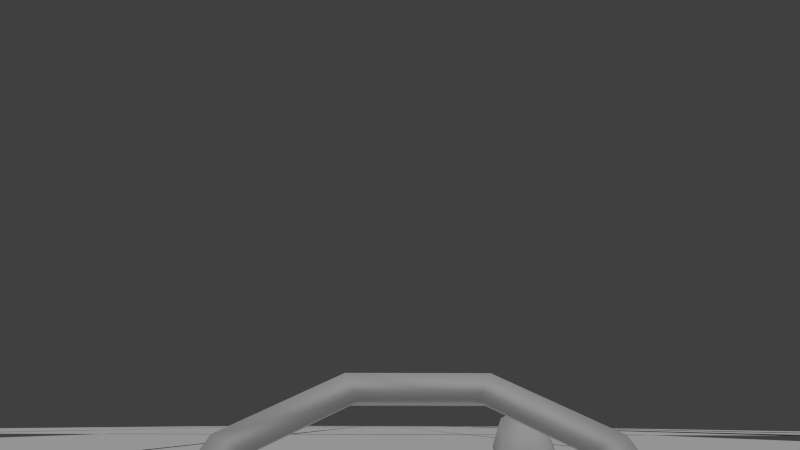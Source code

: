 # Source: sim.blend  (saved by Blender 2.63.0; exported with 4.5.12 LTS)
import bpy
from mathutils import Matrix  # noqa: F401  (used for matrix-valued properties, if any)

bpy.ops.wm.read_factory_settings(use_empty=True)
scene = bpy.context.scene
scene.name = 'Scene'

# ---- collections
col_collection_1 = bpy.data.collections.new('Collection 1'); scene.collection.children.link(col_collection_1)

# ---- materials (node trees are filled in below, after node groups)
mat_farm_tractor = bpy.data.materials.new('farm_tractor')
mat_farm_tractor.alpha_threshold = 0.0
mat_farm_tractor.use_transparent_shadow = False
mat_farm_tractor.preview_render_type = 'SHADERBALL'
mat_farm_tractor.roughness = 0.5
mat_farm_tractor.specular_intensity = 0.0
mat_farm_tractor.line_color = (0.0, 0.0, 0.0, 1.0)

# ---- material node trees

# ---- world
world_world = bpy.data.worlds.new('World'); scene.world = world_world
world_world.color = (0.05088, 0.05088, 0.05088)
world_world.use_sun_shadow = False
world_world.sun_shadow_jitter_overblur = 0.0
world_world.cycles.sampling_method = 'MANUAL'
world_world.cycles.sample_map_resolution = 256

# ---- cameras
cam_camera_001 = bpy.data.cameras.new('Camera.001')
cam_camera_001.clip_end = 500.0
cam_camera_001.lens = 35.0
cam_camera_001.sensor_width = 32.0
cam_camera_001.sensor_height = 18.0
cam_camera_001.dof.focus_distance = 0.0
cam_camera_001.dof.aperture_fstop = 128.0

# ---- lights
light_sun = bpy.data.lights.new('Sun', 'SUN')
light_sun.transmission_factor = 0.0
light_sun.angle = 1.571
light_sun.energy = 1.0
light_sun.shadow_buffer_clip_start = 0.5
light_sun.shadow_soft_size = 1.0
light_sun.shadow_cascade_max_distance = 1000.0
light_sun.cycles.use_multiple_importance_sampling = False

# ---- meshes
me_plane_038 = bpy.data.meshes.new('Plane.038')
me_plane_038.from_pydata([(1.0, -1.0, 0.0), (-1.0, -1.0, 0.0), (1.0, 1.0, 0.0), (-1.0, 1.0, 0.0)], [], [(2, 3, 1, 0)])
me_plane_038.use_remesh_preserve_volume = False
me_plane_038.use_remesh_preserve_attributes = False
me_plane_038.use_mirror_vertex_groups = False
me_plane_038.update()
me_plane_037 = bpy.data.meshes.new('Plane.037')
me_plane_037.from_pydata([(1.0, -1.0, 0.0), (-1.0, -1.0, 0.0), (1.0, 1.0, 0.0), (-1.0, 1.0, 0.0)], [], [(2, 3, 1, 0)])
me_plane_037.use_remesh_preserve_volume = False
me_plane_037.use_remesh_preserve_attributes = False
me_plane_037.use_mirror_vertex_groups = False
me_plane_037.update()
me_plane_036 = bpy.data.meshes.new('Plane.036')
me_plane_036.from_pydata([(1.0, -1.0, 0.0), (-1.0, -1.0, 0.0), (1.0, 1.0, 0.0), (-1.0, 1.0, 0.0)], [], [(2, 3, 1, 0)])
me_plane_036.use_remesh_preserve_volume = False
me_plane_036.use_remesh_preserve_attributes = False
me_plane_036.use_mirror_vertex_groups = False
me_plane_036.update()
me_plane_035 = bpy.data.meshes.new('Plane.035')
me_plane_035.from_pydata([(1.0, -1.0, 0.0), (-1.0, -1.0, 0.0), (1.0, 1.0, 0.0), (-1.0, 1.0, 0.0)], [], [(2, 3, 1, 0)])
me_plane_035.use_remesh_preserve_volume = False
me_plane_035.use_remesh_preserve_attributes = False
me_plane_035.use_mirror_vertex_groups = False
me_plane_035.update()
me_plane_034 = bpy.data.meshes.new('Plane.034')
me_plane_034.from_pydata([(1.0, -1.0, 0.0), (-1.0, -1.0, 0.0), (1.0, 1.0, 0.0), (-1.0, 1.0, 0.0)], [], [(2, 3, 1, 0)])
me_plane_034.use_remesh_preserve_volume = False
me_plane_034.use_remesh_preserve_attributes = False
me_plane_034.use_mirror_vertex_groups = False
me_plane_034.update()
me_plane_033 = bpy.data.meshes.new('Plane.033')
me_plane_033.from_pydata([(1.0, -1.0, 0.0), (-1.0, -1.0, 0.0), (1.0, 1.0, 0.0), (-1.0, 1.0, 0.0)], [], [(2, 3, 1, 0)])
me_plane_033.use_remesh_preserve_volume = False
me_plane_033.use_remesh_preserve_attributes = False
me_plane_033.use_mirror_vertex_groups = False
me_plane_033.update()
me_plane_032 = bpy.data.meshes.new('Plane.032')
me_plane_032.from_pydata([(1.0, -1.0, 0.0), (-1.0, -1.0, 0.0), (1.0, 1.0, 0.0), (-1.0, 1.0, 0.0)], [], [(2, 3, 1, 0)])
me_plane_032.use_remesh_preserve_volume = False
me_plane_032.use_remesh_preserve_attributes = False
me_plane_032.use_mirror_vertex_groups = False
me_plane_032.update()
me_plane_031 = bpy.data.meshes.new('Plane.031')
me_plane_031.from_pydata([(1.0, -1.0, 0.0), (-1.0, -1.0, 0.0), (1.0, 1.0, 0.0), (-1.0, 1.0, 0.0)], [], [(2, 3, 1, 0)])
me_plane_031.use_remesh_preserve_volume = False
me_plane_031.use_remesh_preserve_attributes = False
me_plane_031.use_mirror_vertex_groups = False
me_plane_031.update()
me_plane_030 = bpy.data.meshes.new('Plane.030')
me_plane_030.from_pydata([(1.0, -1.0, 0.0), (-1.0, -1.0, 0.0), (1.0, 1.0, 0.0), (-1.0, 1.0, 0.0)], [], [(2, 3, 1, 0)])
me_plane_030.use_remesh_preserve_volume = False
me_plane_030.use_remesh_preserve_attributes = False
me_plane_030.use_mirror_vertex_groups = False
me_plane_030.update()
me_plane_029 = bpy.data.meshes.new('Plane.029')
me_plane_029.from_pydata([(1.0, -1.0, 0.0), (-1.0, -1.0, 0.0), (1.0, 1.0, 0.0), (-1.0, 1.0, 0.0)], [], [(2, 3, 1, 0)])
me_plane_029.use_remesh_preserve_volume = False
me_plane_029.use_remesh_preserve_attributes = False
me_plane_029.use_mirror_vertex_groups = False
me_plane_029.update()
me_plane_028 = bpy.data.meshes.new('Plane.028')
me_plane_028.from_pydata([(1.0, -1.0, 0.0), (-1.0, -1.0, 0.0), (1.0, 1.0, 0.0), (-1.0, 1.0, 0.0)], [], [(2, 3, 1, 0)])
me_plane_028.use_remesh_preserve_volume = False
me_plane_028.use_remesh_preserve_attributes = False
me_plane_028.use_mirror_vertex_groups = False
me_plane_028.update()
me_plane_027 = bpy.data.meshes.new('Plane.027')
me_plane_027.from_pydata([(1.0, -1.0, 0.0), (-1.0, -1.0, 0.0), (1.0, 1.0, 0.0), (-1.0, 1.0, 0.0)], [], [(2, 3, 1, 0)])
me_plane_027.use_remesh_preserve_volume = False
me_plane_027.use_remesh_preserve_attributes = False
me_plane_027.use_mirror_vertex_groups = False
me_plane_027.update()
me_plane_026 = bpy.data.meshes.new('Plane.026')
me_plane_026.from_pydata([(1.0, -1.0, 0.0), (-1.0, -1.0, 0.0), (1.0, 1.0, 0.0), (-1.0, 1.0, 0.0)], [], [(2, 3, 1, 0)])
me_plane_026.use_remesh_preserve_volume = False
me_plane_026.use_remesh_preserve_attributes = False
me_plane_026.use_mirror_vertex_groups = False
me_plane_026.update()
me_plane_025 = bpy.data.meshes.new('Plane.025')
me_plane_025.from_pydata([(1.0, -1.0, 0.0), (-1.0, -1.0, 0.0), (1.0, 1.0, 0.0), (-1.0, 1.0, 0.0)], [], [(2, 3, 1, 0)])
me_plane_025.use_remesh_preserve_volume = False
me_plane_025.use_remesh_preserve_attributes = False
me_plane_025.use_mirror_vertex_groups = False
me_plane_025.update()
me_plane_024 = bpy.data.meshes.new('Plane.024')
me_plane_024.from_pydata([(1.0, -1.0, 0.0), (-1.0, -1.0, 0.0), (1.0, 1.0, 0.0), (-1.0, 1.0, 0.0)], [], [(2, 3, 1, 0)])
me_plane_024.use_remesh_preserve_volume = False
me_plane_024.use_remesh_preserve_attributes = False
me_plane_024.use_mirror_vertex_groups = False
me_plane_024.update()
me_plane_023 = bpy.data.meshes.new('Plane.023')
me_plane_023.from_pydata([(1.0, -1.0, 0.0), (-1.0, -1.0, 0.0), (1.0, 1.0, 0.0), (-1.0, 1.0, 0.0)], [], [(2, 3, 1, 0)])
me_plane_023.use_remesh_preserve_volume = False
me_plane_023.use_remesh_preserve_attributes = False
me_plane_023.use_mirror_vertex_groups = False
me_plane_023.update()
me_plane_022 = bpy.data.meshes.new('Plane.022')
me_plane_022.from_pydata([(1.0, -1.0, 0.0), (-1.0, -1.0, 0.0), (1.0, 1.0, 0.0), (-1.0, 1.0, 0.0)], [], [(2, 3, 1, 0)])
me_plane_022.use_remesh_preserve_volume = False
me_plane_022.use_remesh_preserve_attributes = False
me_plane_022.use_mirror_vertex_groups = False
me_plane_022.update()
me_plane_021 = bpy.data.meshes.new('Plane.021')
me_plane_021.from_pydata([(1.0, -1.0, 0.0), (-1.0, -1.0, 0.0), (1.0, 1.0, 0.0), (-1.0, 1.0, 0.0)], [], [(2, 3, 1, 0)])
me_plane_021.use_remesh_preserve_volume = False
me_plane_021.use_remesh_preserve_attributes = False
me_plane_021.use_mirror_vertex_groups = False
me_plane_021.update()
me_plane_020 = bpy.data.meshes.new('Plane.020')
me_plane_020.from_pydata([(1.0, -1.0, 0.0), (-1.0, -1.0, 0.0), (1.0, 1.0, 0.0), (-1.0, 1.0, 0.0)], [], [(2, 3, 1, 0)])
me_plane_020.use_remesh_preserve_volume = False
me_plane_020.use_remesh_preserve_attributes = False
me_plane_020.use_mirror_vertex_groups = False
me_plane_020.update()
me_plane_019 = bpy.data.meshes.new('Plane.019')
me_plane_019.from_pydata([(1.0, -1.0, 0.0), (-1.0, -1.0, 0.0), (1.0, 1.0, 0.0), (-1.0, 1.0, 0.0)], [], [(2, 3, 1, 0)])
me_plane_019.use_remesh_preserve_volume = False
me_plane_019.use_remesh_preserve_attributes = False
me_plane_019.use_mirror_vertex_groups = False
me_plane_019.update()
me_plane_018 = bpy.data.meshes.new('Plane.018')
me_plane_018.from_pydata([(1.0, -1.0, 0.0), (-1.0, -1.0, 0.0), (1.0, 1.0, 0.0), (-1.0, 1.0, 0.0)], [], [(2, 3, 1, 0)])
me_plane_018.use_remesh_preserve_volume = False
me_plane_018.use_remesh_preserve_attributes = False
me_plane_018.use_mirror_vertex_groups = False
me_plane_018.update()
me_plane_017 = bpy.data.meshes.new('Plane.017')
me_plane_017.from_pydata([(1.0, -1.0, 0.0), (-1.0, -1.0, 0.0), (1.0, 1.0, 0.0), (-1.0, 1.0, 0.0)], [], [(2, 3, 1, 0)])
me_plane_017.use_remesh_preserve_volume = False
me_plane_017.use_remesh_preserve_attributes = False
me_plane_017.use_mirror_vertex_groups = False
me_plane_017.update()
me_plane_016 = bpy.data.meshes.new('Plane.016')
me_plane_016.from_pydata([(1.0, -1.0, 0.0), (-1.0, -1.0, 0.0), (1.0, 1.0, 0.0), (-1.0, 1.0, 0.0)], [], [(2, 3, 1, 0)])
me_plane_016.use_remesh_preserve_volume = False
me_plane_016.use_remesh_preserve_attributes = False
me_plane_016.use_mirror_vertex_groups = False
me_plane_016.update()
me_plane_015 = bpy.data.meshes.new('Plane.015')
me_plane_015.from_pydata([(1.0, -1.0, 0.0), (-1.0, -1.0, 0.0), (1.0, 1.0, 0.0), (-1.0, 1.0, 0.0)], [], [(2, 3, 1, 0)])
me_plane_015.use_remesh_preserve_volume = False
me_plane_015.use_remesh_preserve_attributes = False
me_plane_015.use_mirror_vertex_groups = False
me_plane_015.update()
me_plane_014 = bpy.data.meshes.new('Plane.014')
me_plane_014.from_pydata([(1.0, -1.0, 0.0), (-1.0, -1.0, 0.0), (1.0, 1.0, 0.0), (-1.0, 1.0, 0.0)], [], [(2, 3, 1, 0)])
me_plane_014.use_remesh_preserve_volume = False
me_plane_014.use_remesh_preserve_attributes = False
me_plane_014.use_mirror_vertex_groups = False
me_plane_014.update()
me_plane_013 = bpy.data.meshes.new('Plane.013')
me_plane_013.from_pydata([(1.0, -1.0, 0.0), (-1.0, -1.0, 0.0), (1.0, 1.0, 0.0), (-1.0, 1.0, 0.0)], [], [(2, 3, 1, 0)])
me_plane_013.use_remesh_preserve_volume = False
me_plane_013.use_remesh_preserve_attributes = False
me_plane_013.use_mirror_vertex_groups = False
me_plane_013.update()
me_plane_012 = bpy.data.meshes.new('Plane.012')
me_plane_012.from_pydata([(1.0, -1.0, 0.0), (-1.0, -1.0, 0.0), (1.0, 1.0, 0.0), (-1.0, 1.0, 0.0)], [], [(2, 3, 1, 0)])
me_plane_012.use_remesh_preserve_volume = False
me_plane_012.use_remesh_preserve_attributes = False
me_plane_012.use_mirror_vertex_groups = False
me_plane_012.update()
me_plane_011 = bpy.data.meshes.new('Plane.011')
me_plane_011.from_pydata([(1.0, -1.0, 0.0), (-1.0, -1.0, 0.0), (1.0, 1.0, 0.0), (-1.0, 1.0, 0.0)], [], [(2, 3, 1, 0)])
me_plane_011.use_remesh_preserve_volume = False
me_plane_011.use_remesh_preserve_attributes = False
me_plane_011.use_mirror_vertex_groups = False
me_plane_011.update()
me_plane_010 = bpy.data.meshes.new('Plane.010')
me_plane_010.from_pydata([(1.0, -1.0, 0.0), (-1.0, -1.0, 0.0), (1.0, 1.0, 0.0), (-1.0, 1.0, 0.0)], [], [(2, 3, 1, 0)])
me_plane_010.use_remesh_preserve_volume = False
me_plane_010.use_remesh_preserve_attributes = False
me_plane_010.use_mirror_vertex_groups = False
me_plane_010.update()
me_plane_009 = bpy.data.meshes.new('Plane.009')
me_plane_009.from_pydata([(1.0, -1.0, 0.0), (-1.0, -1.0, 0.0), (1.0, 1.0, 0.0), (-1.0, 1.0, 0.0)], [], [(2, 3, 1, 0)])
me_plane_009.use_remesh_preserve_volume = False
me_plane_009.use_remesh_preserve_attributes = False
me_plane_009.use_mirror_vertex_groups = False
me_plane_009.update()
me_plane_008 = bpy.data.meshes.new('Plane.008')
me_plane_008.from_pydata([(1.0, -1.0, 0.0), (-1.0, -1.0, 0.0), (1.0, 1.0, 0.0), (-1.0, 1.0, 0.0)], [], [(2, 3, 1, 0)])
me_plane_008.use_remesh_preserve_volume = False
me_plane_008.use_remesh_preserve_attributes = False
me_plane_008.use_mirror_vertex_groups = False
me_plane_008.update()
me_plane_007 = bpy.data.meshes.new('Plane.007')
me_plane_007.from_pydata([(1.0, -1.0, 0.0), (-1.0, -1.0, 0.0), (1.0, 1.0, 0.0), (-1.0, 1.0, 0.0)], [], [(2, 3, 1, 0)])
me_plane_007.use_remesh_preserve_volume = False
me_plane_007.use_remesh_preserve_attributes = False
me_plane_007.use_mirror_vertex_groups = False
me_plane_007.update()
me_plane_006 = bpy.data.meshes.new('Plane.006')
me_plane_006.from_pydata([(1.0, -1.0, 0.0), (-1.0, -1.0, 0.0), (1.0, 1.0, 0.0), (-1.0, 1.0, 0.0)], [], [(2, 3, 1, 0)])
me_plane_006.use_remesh_preserve_volume = False
me_plane_006.use_remesh_preserve_attributes = False
me_plane_006.use_mirror_vertex_groups = False
me_plane_006.update()
me_plane_005 = bpy.data.meshes.new('Plane.005')
me_plane_005.from_pydata([(1.0, -1.0, 0.0), (-1.0, -1.0, 0.0), (1.0, 1.0, 0.0), (-1.0, 1.0, 0.0)], [], [(2, 3, 1, 0)])
me_plane_005.use_remesh_preserve_volume = False
me_plane_005.use_remesh_preserve_attributes = False
me_plane_005.use_mirror_vertex_groups = False
me_plane_005.update()
me_plane_004 = bpy.data.meshes.new('Plane.004')
me_plane_004.from_pydata([(1.0, -1.0, 0.0), (-1.0, -1.0, 0.0), (1.0, 1.0, 0.0), (-1.0, 1.0, 0.0)], [], [(2, 3, 1, 0)])
me_plane_004.use_remesh_preserve_volume = False
me_plane_004.use_remesh_preserve_attributes = False
me_plane_004.use_mirror_vertex_groups = False
me_plane_004.update()
me_plane_003 = bpy.data.meshes.new('Plane.003')
me_plane_003.from_pydata([(1.0, -1.0, 0.0), (-1.0, -1.0, 0.0), (1.0, 1.0, 0.0), (-1.0, 1.0, 0.0)], [], [(2, 3, 1, 0)])
me_plane_003.use_remesh_preserve_volume = False
me_plane_003.use_remesh_preserve_attributes = False
me_plane_003.use_mirror_vertex_groups = False
me_plane_003.update()
me_plane_000 = bpy.data.meshes.new('Plane.000')
me_plane_000.from_pydata([(1.0, -1.0, 0.0), (-1.0, -1.0, 0.0), (1.0, 1.0, 0.0), (-1.0, 1.0, 0.0)], [], [(2, 3, 1, 0)])
me_plane_000.use_remesh_preserve_volume = False
me_plane_000.use_remesh_preserve_attributes = False
me_plane_000.use_mirror_vertex_groups = False
me_plane_000.update()
me_plane_002 = bpy.data.meshes.new('Plane.002')
me_plane_002.from_pydata([(1.0, -1.0, 0.0), (-1.0, -1.0, 0.0), (1.0, 1.0, 0.0), (-1.0, 1.0, 0.0)], [], [(2, 3, 1, 0)])
me_plane_002.use_remesh_preserve_volume = False
me_plane_002.use_remesh_preserve_attributes = False
me_plane_002.use_mirror_vertex_groups = False
me_plane_002.update()
me_plane_001 = bpy.data.meshes.new('Plane.001')
me_plane_001.from_pydata([(1.0, -1.0, 0.0), (-1.0, -1.0, 0.0), (1.0, 1.0, 0.0), (-1.0, 1.0, 0.0)], [], [(2, 3, 1, 0)])
me_plane_001.use_remesh_preserve_volume = False
me_plane_001.use_remesh_preserve_attributes = False
me_plane_001.use_mirror_vertex_groups = False
me_plane_001.update()
me_farm_tractor_mesh_005 = bpy.data.meshes.new('farm_tractor_mesh.005')
me_farm_tractor_mesh_005.from_pydata([(-0.08475, -0.2564, 0.1236), (-0.08743, -0.1774, 0.2212), (-0.0915, -0.0639, 0.2749), (-0.09621, 0.06161, 0.2739), (-0.1006, 0.1742, 0.2185), (-0.1038, 0.2518, 0.1198), (-0.1051, 0.2788, -0.00286), (-0.1044, 0.2499, -0.1251), (-0.1016, 0.1709, -0.2227), (-0.09753, 0.0574, -0.2763), (-0.09282, -0.06812, -0.2754), (-0.08842, -0.1807, -0.2201), (-0.08526, -0.2583, -0.1213), (-0.08396, -0.2853, 0.001388), (0.06983, -0.2534, -0.1237), (0.06666, -0.1758, -0.2224), (0.06236, -0.06321, -0.2777), (0.05765, 0.0623, -0.2787), (0.05348, 0.1758, -0.225), (0.0508, 0.2548, -0.1275), (0.05002, 0.2837, -0.005228), (0.05141, 0.2567, 0.1175), (0.05459, 0.1791, 0.2162), (0.05898, 0.06652, 0.2716), (0.06369, -0.05899, 0.2725), (0.06776, -0.1725, 0.2188), (0.07044, -0.2515, 0.1213), (0.07122, -0.2804, -0.0009689), (0.1104, -0.1876, 0.09041), (0.1083, -0.128, 0.164), (0.1053, -0.0425, 0.2045), (0.1017, 0.05213, 0.2037), (0.09837, 0.137, 0.162), (0.09597, 0.1955, 0.08753), (0.095, 0.2159, -0.00498), (0.09557, 0.1941, -0.09708), (0.09764, 0.1345, -0.1707), (0.1007, 0.049, -0.2111), (0.1042, -0.04564, -0.2104), (0.1075, -0.1305, -0.1687), (0.111, -0.2094, -0.00169), (0.1099, -0.189, -0.09422), (0.07437, -0.1243, -0.06358), (0.07266, -0.08598, -0.1126), (0.0704, -0.03011, -0.1399), (0.06803, 0.03204, -0.1405), (0.0661, 0.0883, -0.1139), (0.06492, 0.1274, -0.06556), (0.06465, 0.1417, -0.004987), (0.06546, 0.1284, 0.05577), (0.06718, 0.08992, 0.1047), (0.06943, 0.03416, 0.1321), (0.0718, -0.028, 0.1326), (0.07374, -0.08426, 0.106), (0.07518, -0.1377, -0.00283), (0.07491, -0.1234, 0.05765), (0.02313, -0.1014, -0.0504), (0.02179, -0.07055, -0.08967), (0.01995, -0.02582, -0.1117), (0.01804, 0.02414, -0.1121), (0.01651, 0.06935, -0.09076), (0.01557, 0.1008, -0.05189), (0.01537, 0.1122, -0.003264), (0.01599, 0.1015, 0.04558), (0.01734, 0.07069, 0.08485), (0.01918, 0.02586, 0.1068), (0.02109, -0.0241, 0.1072), (0.02261, -0.06921, 0.08593), (0.02376, -0.1122, -0.001558), (0.02356, -0.1007, 0.04707), (0.04188, 0.0008993, -0.002351)], [], [(22, 21, 5, 4), (13, 0, 2), (2, 0, 1), (2, 3, 4), (2, 4, 5), (2, 5, 6), (2, 6, 7), (2, 7, 8), (2, 8, 9), (2, 9, 10), (2, 10, 11), (2, 11, 12), (12, 13, 2), (26, 0, 13, 27), (0, 26, 25, 1), (1, 25, 24, 2), (2, 24, 23, 3), (23, 22, 4, 3), (21, 20, 6, 5), (20, 19, 7, 6), (19, 18, 8, 7), (18, 17, 9, 8), (17, 16, 10, 9), (16, 15, 11, 10), (11, 15, 14, 12), (27, 13, 12, 14), (14, 41, 40, 27), (15, 39, 41, 14), (16, 38, 39, 15), (17, 37, 38, 16), (18, 36, 37, 17), (19, 35, 36, 18), (20, 34, 35, 19), (21, 33, 34, 20), (22, 32, 33, 21), (23, 31, 32, 22), (24, 30, 31, 23), (25, 29, 30, 24), (26, 28, 29, 25), (27, 40, 28, 26), (40, 54, 55, 28), (28, 55, 53, 29), (29, 53, 52, 30), (30, 52, 51, 31), (31, 51, 50, 32), (33, 32, 50, 49), (34, 33, 49, 48), (35, 34, 48, 47), (36, 35, 47, 46), (36, 46, 45, 37), (37, 45, 44, 38), (38, 44, 43, 39), (39, 43, 42, 41), (41, 42, 54, 40), (54, 42, 56, 68), (42, 43, 57, 56), (43, 44, 58, 57), (45, 59, 58, 44), (46, 60, 59, 45), (47, 61, 60, 46), (48, 62, 61, 47), (49, 63, 62, 48), (50, 64, 63, 49), (51, 65, 64, 50), (52, 66, 65, 51), (52, 53, 67, 66), (53, 55, 69, 67), (55, 54, 68, 69), (70, 68, 56), (70, 56, 57), (70, 57, 58), (70, 58, 59), (70, 59, 60), (70, 60, 61), (70, 61, 62), (70, 62, 63), (70, 63, 64), (70, 64, 65), (70, 65, 66), (70, 66, 67), (70, 67, 69), (70, 69, 68)])
me_farm_tractor_mesh_005.polygons.foreach_set('use_smooth', [True] * 82)
_uv = me_farm_tractor_mesh_005.uv_layers.new(name='UVMap')
_uv.uv.foreach_set('vector', [0.4327, 0.1084, 0.3626, 0.1085, 0.3626, 0.0143, 0.4327, 0.0142, 0.7401, 0.2318, 0.7294, 0.2782, 0.6576, 0.3357, 0.6576, 0.3357, 0.7294, 0.2782, 0.6999, 0.3153, 0.6576, 0.3357, 0.6107, 0.3355, 0.5686, 0.3146, 0.6576, 0.3357, 0.5686, 0.3146, 0.5395, 0.2771, 0.6576, 0.3357, 0.5395, 0.2771, 0.5293, 0.2306, 0.6576, 0.3357, 0.5293, 0.2306, 0.54, 0.1842, 0.6576, 0.3357, 0.54, 0.1842, 0.5695, 0.1471, 0.6576, 0.3357, 0.5695, 0.1471, 0.6118, 0.1267, 0.6576, 0.3357, 0.6118, 0.1267, 0.6587, 0.1269, 0.6576, 0.3357, 0.6587, 0.1269, 0.7009, 0.1479, 0.6576, 0.3357, 0.7009, 0.1479, 0.7299, 0.1853, 0.7299, 0.1853, 0.7401, 0.2318, 0.6576, 0.3357, 0.7131, 0.1088, 0.7131, 0.0146, 0.7832, 0.015, 0.7832, 0.1091, 0.7131, 0.0146, 0.7131, 0.1088, 0.643, 0.1085, 0.643, 0.0144, 0.643, 0.0144, 0.643, 0.1085, 0.5729, 0.1083, 0.5729, 0.0142, 0.5729, 0.0142, 0.5729, 0.1083, 0.5028, 0.1083, 0.5028, 0.0141, 0.5028, 0.1083, 0.4327, 0.1084, 0.4327, 0.0142, 0.5028, 0.0141, 0.3626, 0.1085, 0.2925, 0.1087, 0.2925, 0.0146, 0.3626, 0.0143, 0.2925, 0.1087, 0.2224, 0.1089, 0.2225, 0.0148, 0.2925, 0.0146, 0.2224, 0.1089, 0.1523, 0.1091, 0.1524, 0.0149, 0.2225, 0.0148, 0.1523, 0.1091, 0.0822, 0.1092, 0.0823, 0.015, 0.1524, 0.0149, 0.0822, 0.1092, 0.0121, 0.1091, 0.0122, 0.0149, 0.0823, 0.015, 0.9935, 0.1099, 0.9234, 0.1097, 0.9234, 0.0156, 0.9935, 0.0157, 0.9234, 0.0156, 0.9234, 0.1097, 0.8533, 0.1095, 0.8533, 0.0153, 0.7832, 0.1091, 0.7832, 0.015, 0.8533, 0.0153, 0.8533, 0.1095, 0.9739, 0.2874, 0.9434, 0.2737, 0.951, 0.2365, 0.9839, 0.2353, 0.9418, 0.3305, 0.9202, 0.3041, 0.9434, 0.2737, 0.9739, 0.2874, 0.8934, 0.3548, 0.8859, 0.321, 0.9202, 0.3041, 0.9418, 0.3305, 0.8393, 0.3541, 0.8476, 0.3208, 0.8859, 0.321, 0.8934, 0.3548, 0.7919, 0.3291, 0.8138, 0.3033, 0.8476, 0.3208, 0.8393, 0.3541, 0.7607, 0.286, 0.7911, 0.2728, 0.8138, 0.3033, 0.7919, 0.3291, 0.7512, 0.2341, 0.7839, 0.2355, 0.7911, 0.2728, 0.7607, 0.286, 0.7646, 0.1837, 0.7932, 0.1992, 0.7839, 0.2355, 0.7512, 0.2341, 0.7976, 0.1445, 0.8168, 0.1706, 0.7932, 0.1992, 0.7646, 0.1837, 0.8432, 0.1236, 0.8498, 0.1551, 0.8168, 0.1706, 0.7976, 0.1445, 0.8929, 0.1238, 0.8861, 0.1554, 0.8498, 0.1551, 0.8432, 0.1236, 0.9383, 0.1453, 0.9188, 0.1712, 0.8861, 0.1554, 0.8929, 0.1238, 0.9709, 0.1847, 0.9421, 0.1999, 0.9188, 0.1712, 0.9383, 0.1453, 0.9839, 0.2353, 0.951, 0.2365, 0.9421, 0.1999, 0.9709, 0.1847, 0.951, 0.2365, 0.9203, 0.2371, 0.9148, 0.2139, 0.9421, 0.1999, 0.9421, 0.1999, 0.9148, 0.2139, 0.9001, 0.1956, 0.9188, 0.1712, 0.9188, 0.1712, 0.9001, 0.1956, 0.8793, 0.1857, 0.8861, 0.1554, 0.8861, 0.1554, 0.8793, 0.1857, 0.8563, 0.1853, 0.8498, 0.1551, 0.8498, 0.1551, 0.8563, 0.1853, 0.8352, 0.1952, 0.8168, 0.1706, 0.7932, 0.1992, 0.8168, 0.1706, 0.8352, 0.1952, 0.8203, 0.2134, 0.7839, 0.2355, 0.7932, 0.1992, 0.8203, 0.2134, 0.8145, 0.2365, 0.7911, 0.2728, 0.7839, 0.2355, 0.8145, 0.2365, 0.8193, 0.26, 0.8138, 0.3033, 0.7911, 0.2728, 0.8193, 0.26, 0.8336, 0.2792, 0.8138, 0.3033, 0.8336, 0.2792, 0.855, 0.2901, 0.8476, 0.3208, 0.8476, 0.3208, 0.855, 0.2901, 0.879, 0.2904, 0.8859, 0.321, 0.8859, 0.321, 0.879, 0.2904, 0.9007, 0.2796, 0.9202, 0.3041, 0.9202, 0.3041, 0.9007, 0.2796, 0.9153, 0.2606, 0.9434, 0.2737, 0.9434, 0.2737, 0.9153, 0.2606, 0.9203, 0.2371, 0.951, 0.2365, 0.9203, 0.2371, 0.9153, 0.2606, 0.8968, 0.2522, 0.9001, 0.2378, 0.9153, 0.2606, 0.9007, 0.2796, 0.8876, 0.2636, 0.8968, 0.2522, 0.9007, 0.2796, 0.879, 0.2904, 0.8744, 0.2695, 0.8876, 0.2636, 0.855, 0.2901, 0.86, 0.2698, 0.8744, 0.2695, 0.879, 0.2904, 0.8336, 0.2792, 0.8469, 0.2635, 0.86, 0.2698, 0.855, 0.2901, 0.8193, 0.26, 0.8379, 0.2519, 0.8469, 0.2635, 0.8336, 0.2792, 0.8145, 0.2365, 0.8347, 0.2375, 0.8379, 0.2519, 0.8193, 0.26, 0.8203, 0.2134, 0.838, 0.2231, 0.8347, 0.2375, 0.8145, 0.2365, 0.8352, 0.1952, 0.8471, 0.2115, 0.838, 0.2231, 0.8203, 0.2134, 0.8563, 0.1853, 0.8603, 0.2051, 0.8471, 0.2115, 0.8352, 0.1952, 0.8793, 0.1857, 0.8749, 0.2048, 0.8603, 0.2051, 0.8563, 0.1853, 0.8793, 0.1857, 0.9001, 0.1956, 0.888, 0.2116, 0.8749, 0.2048, 0.9001, 0.1956, 0.9148, 0.2139, 0.897, 0.2233, 0.888, 0.2116, 0.9148, 0.2139, 0.9203, 0.2371, 0.9001, 0.2378, 0.897, 0.2233, 0.8674, 0.2374, 0.9001, 0.2378, 0.8968, 0.2522, 0.8674, 0.2374, 0.8968, 0.2522, 0.8876, 0.2636, 0.8674, 0.2374, 0.8876, 0.2636, 0.8744, 0.2695, 0.8674, 0.2374, 0.8744, 0.2695, 0.86, 0.2698, 0.8674, 0.2374, 0.86, 0.2698, 0.8469, 0.2635, 0.8674, 0.2374, 0.8469, 0.2635, 0.8379, 0.2519, 0.8674, 0.2374, 0.8379, 0.2519, 0.8347, 0.2375, 0.8674, 0.2374, 0.8347, 0.2375, 0.838, 0.2231, 0.8674, 0.2374, 0.838, 0.2231, 0.8471, 0.2115, 0.8674, 0.2374, 0.8471, 0.2115, 0.8603, 0.2051, 0.8674, 0.2374, 0.8603, 0.2051, 0.8749, 0.2048, 0.8674, 0.2374, 0.8749, 0.2048, 0.888, 0.2116, 0.8674, 0.2374, 0.888, 0.2116, 0.897, 0.2233, 0.8674, 0.2374, 0.897, 0.2233, 0.9001, 0.2378])
me_farm_tractor_mesh_005.materials.append(mat_farm_tractor)
me_farm_tractor_mesh_005.use_remesh_preserve_volume = False
me_farm_tractor_mesh_005.use_remesh_preserve_attributes = False
me_farm_tractor_mesh_005.use_mirror_vertex_groups = False
me_farm_tractor_mesh_005.update()
me_farm_tractor_mesh_004 = bpy.data.meshes.new('farm_tractor_mesh.004')
me_farm_tractor_mesh_004.from_pydata([(0.08118, 0.2564, 0.126), (0.08107, 0.1774, 0.2236), (0.08362, 0.0639, 0.2774), (0.08835, -0.06161, 0.2765), (0.09432, -0.1742, 0.2213), (0.1003, -0.2518, 0.1227), (0.1051, -0.2788, 0.0001406), (0.1079, -0.2499, -0.1221), (0.1079, -0.1709, -0.2197), (0.1054, -0.0574, -0.2734), (0.1006, 0.06812, -0.2726), (0.09467, 0.1807, -0.2175), (0.08869, 0.2583, -0.1188), (0.08389, 0.2853, 0.003784), (-0.06627, 0.2534, -0.1256), (-0.06028, 0.1758, -0.2242), (-0.05441, 0.06321, -0.2794), (-0.04967, -0.0623, -0.2802), (-0.04703, -0.1758, -0.2265), (-0.04714, -0.2548, -0.1289), (-0.04985, -0.2837, -0.006654), (-0.05475, -0.2567, 0.1159), (-0.06074, -0.1791, 0.2145), (-0.06671, -0.06652, 0.2698), (-0.07144, 0.05899, 0.2706), (-0.07398, 0.1725, 0.2168), (-0.07388, 0.2515, 0.1192), (-0.07117, 0.2804, -0.003002), (-0.1129, 0.1876, 0.08722), (-0.113, 0.128, 0.1609), (-0.1111, 0.0425, 0.2014), (-0.1075, -0.05213, 0.2007), (-0.103, -0.137, 0.1591), (-0.09843, -0.1955, 0.08476), (-0.09482, -0.2158, -0.00769), (-0.09276, -0.1941, -0.09977), (-0.09273, -0.1345, -0.1734), (-0.09464, -0.049, -0.2139), (-0.09814, 0.04564, -0.2133), (-0.1026, 0.1305, -0.1717), (-0.1109, 0.2094, -0.004858), (-0.1072, 0.189, -0.09731), (-0.07252, 0.1243, -0.06568), (-0.06942, 0.08598, -0.1146), (-0.06637, 0.03011, -0.1419), (-0.06399, -0.03204, -0.1423), (-0.06282, -0.0883, -0.1158), (-0.06303, -0.1274, -0.06739), (-0.06448, -0.1417, -0.00683), (-0.06703, -0.1284, 0.05387), (-0.07014, -0.08992, 0.1027), (-0.07317, -0.03416, 0.1301), (-0.07556, 0.028, 0.1305), (-0.07674, 0.08426, 0.1039), (-0.07507, 0.1377, -0.004975), (-0.07653, 0.1234, 0.05548), (-0.02168, 0.1014, -0.05104), (-0.01922, 0.07055, -0.09026), (-0.01675, 0.02582, -0.1122), (-0.01483, -0.02414, -0.1125), (-0.01392, -0.06935, -0.09119), (-0.01408, -0.1008, -0.05231), (-0.01527, -0.1122, -0.003701), (-0.01729, -0.1015, 0.0451), (-0.01975, -0.07069, 0.08432), (-0.02222, -0.02586, 0.1063), (-0.02415, 0.0241, 0.1066), (-0.02506, 0.06921, 0.08525), (-0.0237, 0.1122, -0.002236), (-0.02489, 0.1007, 0.04637), (-0.0418, -0.0008992, -0.003546)], [], [(22, 21, 5, 4), (13, 0, 2), (2, 0, 1), (2, 3, 4), (2, 4, 5), (2, 5, 6), (2, 6, 7), (2, 7, 8), (2, 8, 9), (2, 9, 10), (2, 10, 11), (2, 11, 12), (12, 13, 2), (26, 0, 13, 27), (0, 26, 25, 1), (1, 25, 24, 2), (2, 24, 23, 3), (23, 22, 4, 3), (21, 20, 6, 5), (20, 19, 7, 6), (19, 18, 8, 7), (18, 17, 9, 8), (17, 16, 10, 9), (16, 15, 11, 10), (11, 15, 14, 12), (27, 13, 12, 14), (14, 41, 40, 27), (15, 39, 41, 14), (16, 38, 39, 15), (17, 37, 38, 16), (18, 36, 37, 17), (19, 35, 36, 18), (20, 34, 35, 19), (21, 33, 34, 20), (22, 32, 33, 21), (23, 31, 32, 22), (24, 30, 31, 23), (25, 29, 30, 24), (26, 28, 29, 25), (27, 40, 28, 26), (40, 54, 55, 28), (28, 55, 53, 29), (29, 53, 52, 30), (30, 52, 51, 31), (31, 51, 50, 32), (33, 32, 50, 49), (34, 33, 49, 48), (35, 34, 48, 47), (36, 35, 47, 46), (36, 46, 45, 37), (37, 45, 44, 38), (38, 44, 43, 39), (39, 43, 42, 41), (41, 42, 54, 40), (54, 42, 56, 68), (42, 43, 57, 56), (43, 44, 58, 57), (45, 59, 58, 44), (46, 60, 59, 45), (47, 61, 60, 46), (48, 62, 61, 47), (49, 63, 62, 48), (50, 64, 63, 49), (51, 65, 64, 50), (52, 66, 65, 51), (52, 53, 67, 66), (53, 55, 69, 67), (55, 54, 68, 69), (70, 68, 56), (70, 56, 57), (70, 57, 58), (70, 58, 59), (70, 59, 60), (70, 60, 61), (70, 61, 62), (70, 62, 63), (70, 63, 64), (70, 64, 65), (70, 65, 66), (70, 66, 67), (70, 67, 69), (70, 69, 68)])
me_farm_tractor_mesh_004.polygons.foreach_set('use_smooth', [True] * 82)
_uv = me_farm_tractor_mesh_004.uv_layers.new(name='UVMap')
_uv.uv.foreach_set('vector', [0.4327, 0.1084, 0.3626, 0.1085, 0.3626, 0.0143, 0.4327, 0.0142, 0.7401, 0.2318, 0.7294, 0.2782, 0.6576, 0.3357, 0.6576, 0.3357, 0.7294, 0.2782, 0.6999, 0.3153, 0.6576, 0.3357, 0.6107, 0.3355, 0.5686, 0.3146, 0.6576, 0.3357, 0.5686, 0.3146, 0.5395, 0.2771, 0.6576, 0.3357, 0.5395, 0.2771, 0.5293, 0.2306, 0.6576, 0.3357, 0.5293, 0.2306, 0.54, 0.1842, 0.6576, 0.3357, 0.54, 0.1842, 0.5695, 0.1471, 0.6576, 0.3357, 0.5695, 0.1471, 0.6118, 0.1267, 0.6576, 0.3357, 0.6118, 0.1267, 0.6587, 0.1269, 0.6576, 0.3357, 0.6587, 0.1269, 0.7009, 0.1479, 0.6576, 0.3357, 0.7009, 0.1479, 0.7299, 0.1853, 0.7299, 0.1853, 0.7401, 0.2318, 0.6576, 0.3357, 0.7131, 0.1088, 0.7131, 0.0146, 0.7832, 0.015, 0.7832, 0.1091, 0.7131, 0.0146, 0.7131, 0.1088, 0.643, 0.1085, 0.643, 0.0144, 0.643, 0.0144, 0.643, 0.1085, 0.5729, 0.1083, 0.5729, 0.0142, 0.5729, 0.0142, 0.5729, 0.1083, 0.5028, 0.1083, 0.5028, 0.0141, 0.5028, 0.1083, 0.4327, 0.1084, 0.4327, 0.0142, 0.5028, 0.0141, 0.3626, 0.1085, 0.2925, 0.1087, 0.2925, 0.0146, 0.3626, 0.0143, 0.2925, 0.1087, 0.2224, 0.1089, 0.2225, 0.0148, 0.2925, 0.0146, 0.2224, 0.1089, 0.1523, 0.1091, 0.1524, 0.0149, 0.2225, 0.0148, 0.1523, 0.1091, 0.0822, 0.1092, 0.0823, 0.015, 0.1524, 0.0149, 0.0822, 0.1092, 0.0121, 0.1091, 0.0122, 0.0149, 0.0823, 0.015, 0.9935, 0.1099, 0.9234, 0.1097, 0.9234, 0.0156, 0.9935, 0.0157, 0.9234, 0.0156, 0.9234, 0.1097, 0.8533, 0.1095, 0.8533, 0.0153, 0.7832, 0.1091, 0.7832, 0.015, 0.8533, 0.0153, 0.8533, 0.1095, 0.9739, 0.2874, 0.9434, 0.2737, 0.951, 0.2365, 0.9839, 0.2353, 0.9418, 0.3305, 0.9202, 0.3041, 0.9434, 0.2737, 0.9739, 0.2874, 0.8934, 0.3548, 0.8859, 0.321, 0.9202, 0.3041, 0.9418, 0.3305, 0.8393, 0.3541, 0.8476, 0.3208, 0.8859, 0.321, 0.8934, 0.3548, 0.7919, 0.3291, 0.8138, 0.3033, 0.8476, 0.3208, 0.8393, 0.3541, 0.7607, 0.286, 0.7911, 0.2728, 0.8138, 0.3033, 0.7919, 0.3291, 0.7512, 0.2341, 0.7839, 0.2355, 0.7911, 0.2728, 0.7607, 0.286, 0.7646, 0.1837, 0.7932, 0.1992, 0.7839, 0.2355, 0.7512, 0.2341, 0.7976, 0.1445, 0.8168, 0.1706, 0.7932, 0.1992, 0.7646, 0.1837, 0.8432, 0.1236, 0.8498, 0.1551, 0.8168, 0.1706, 0.7976, 0.1445, 0.8929, 0.1238, 0.8861, 0.1554, 0.8498, 0.1551, 0.8432, 0.1236, 0.9383, 0.1453, 0.9188, 0.1712, 0.8861, 0.1554, 0.8929, 0.1238, 0.9709, 0.1847, 0.9421, 0.1999, 0.9188, 0.1712, 0.9383, 0.1453, 0.9839, 0.2353, 0.951, 0.2365, 0.9421, 0.1999, 0.9709, 0.1847, 0.951, 0.2365, 0.9203, 0.2371, 0.9148, 0.2139, 0.9421, 0.1999, 0.9421, 0.1999, 0.9148, 0.2139, 0.9001, 0.1956, 0.9188, 0.1712, 0.9188, 0.1712, 0.9001, 0.1956, 0.8793, 0.1857, 0.8861, 0.1554, 0.8861, 0.1554, 0.8793, 0.1857, 0.8563, 0.1853, 0.8498, 0.1551, 0.8498, 0.1551, 0.8563, 0.1853, 0.8352, 0.1952, 0.8168, 0.1706, 0.7932, 0.1992, 0.8168, 0.1706, 0.8352, 0.1952, 0.8203, 0.2134, 0.7839, 0.2355, 0.7932, 0.1992, 0.8203, 0.2134, 0.8145, 0.2365, 0.7911, 0.2728, 0.7839, 0.2355, 0.8145, 0.2365, 0.8193, 0.26, 0.8138, 0.3033, 0.7911, 0.2728, 0.8193, 0.26, 0.8336, 0.2792, 0.8138, 0.3033, 0.8336, 0.2792, 0.855, 0.2901, 0.8476, 0.3208, 0.8476, 0.3208, 0.855, 0.2901, 0.879, 0.2904, 0.8859, 0.321, 0.8859, 0.321, 0.879, 0.2904, 0.9007, 0.2796, 0.9202, 0.3041, 0.9202, 0.3041, 0.9007, 0.2796, 0.9153, 0.2606, 0.9434, 0.2737, 0.9434, 0.2737, 0.9153, 0.2606, 0.9203, 0.2371, 0.951, 0.2365, 0.9203, 0.2371, 0.9153, 0.2606, 0.8968, 0.2522, 0.9001, 0.2378, 0.9153, 0.2606, 0.9007, 0.2796, 0.8876, 0.2636, 0.8968, 0.2522, 0.9007, 0.2796, 0.879, 0.2904, 0.8744, 0.2695, 0.8876, 0.2636, 0.855, 0.2901, 0.86, 0.2698, 0.8744, 0.2695, 0.879, 0.2904, 0.8336, 0.2792, 0.8469, 0.2635, 0.86, 0.2698, 0.855, 0.2901, 0.8193, 0.26, 0.8379, 0.2519, 0.8469, 0.2635, 0.8336, 0.2792, 0.8145, 0.2365, 0.8347, 0.2375, 0.8379, 0.2519, 0.8193, 0.26, 0.8203, 0.2134, 0.838, 0.2231, 0.8347, 0.2375, 0.8145, 0.2365, 0.8352, 0.1952, 0.8471, 0.2115, 0.838, 0.2231, 0.8203, 0.2134, 0.8563, 0.1853, 0.8603, 0.2051, 0.8471, 0.2115, 0.8352, 0.1952, 0.8793, 0.1857, 0.8749, 0.2048, 0.8603, 0.2051, 0.8563, 0.1853, 0.8793, 0.1857, 0.9001, 0.1956, 0.888, 0.2116, 0.8749, 0.2048, 0.9001, 0.1956, 0.9148, 0.2139, 0.897, 0.2233, 0.888, 0.2116, 0.9148, 0.2139, 0.9203, 0.2371, 0.9001, 0.2378, 0.897, 0.2233, 0.8674, 0.2374, 0.9001, 0.2378, 0.8968, 0.2522, 0.8674, 0.2374, 0.8968, 0.2522, 0.8876, 0.2636, 0.8674, 0.2374, 0.8876, 0.2636, 0.8744, 0.2695, 0.8674, 0.2374, 0.8744, 0.2695, 0.86, 0.2698, 0.8674, 0.2374, 0.86, 0.2698, 0.8469, 0.2635, 0.8674, 0.2374, 0.8469, 0.2635, 0.8379, 0.2519, 0.8674, 0.2374, 0.8379, 0.2519, 0.8347, 0.2375, 0.8674, 0.2374, 0.8347, 0.2375, 0.838, 0.2231, 0.8674, 0.2374, 0.838, 0.2231, 0.8471, 0.2115, 0.8674, 0.2374, 0.8471, 0.2115, 0.8603, 0.2051, 0.8674, 0.2374, 0.8603, 0.2051, 0.8749, 0.2048, 0.8674, 0.2374, 0.8749, 0.2048, 0.888, 0.2116, 0.8674, 0.2374, 0.888, 0.2116, 0.897, 0.2233, 0.8674, 0.2374, 0.897, 0.2233, 0.9001, 0.2378])
me_farm_tractor_mesh_004.materials.append(mat_farm_tractor)
me_farm_tractor_mesh_004.use_remesh_preserve_volume = False
me_farm_tractor_mesh_004.use_remesh_preserve_attributes = False
me_farm_tractor_mesh_004.use_mirror_vertex_groups = False
me_farm_tractor_mesh_004.update()
me_farm_tractor_mesh_002 = bpy.data.meshes.new('farm_tractor_mesh.002')
me_farm_tractor_mesh_002.from_pydata([(-0.007729, -0.1069, -0.05241), (-0.006359, -0.07382, -0.09362), (-0.004544, -0.02601, -0.1165), (-0.002582, 0.02686, -0.1163), (-0.001035, 0.07438, -0.09306), (-6.941e-05, 0.1072, -0.05161), (0.000125, 0.1188, -3.459e-05), (-0.0006243, 0.1069, 0.05153), (-0.001994, 0.07372, 0.09275), (-0.003809, 0.02601, 0.1156), (-0.005677, -0.02686, 0.1154), (-0.007318, -0.07447, 0.09219), (-0.008283, -0.1072, 0.05074), (-0.008375, -0.1188, -0.0009207), (0.04939, -0.1092, -0.05332), (0.0591, -0.1, -0.04899), (0.05079, -0.076, -0.09469), (0.06031, -0.0698, -0.08666), (0.05267, -0.0282, -0.1175), (0.06198, -0.0262, -0.1075), (0.05456, 0.0248, -0.1173), (0.06377, 0.0221, -0.1073), (0.05616, 0.0725, -0.09413), (0.06518, 0.0656, -0.08616), (0.05705, 0.1054, -0.05252), (0.06606, 0.0956, -0.04826), (0.05729, 0.117, -0.000814), (0.06627, 0.1062, -0.001085), (0.05653, 0.105, 0.05089), (0.06568, 0.0952, 0.04601), (0.05514, 0.0718, 0.09216), (0.06437, 0.065, 0.08368), (0.05336, 0.024, 0.115), (0.0628, 0.0214, 0.1045), (0.05147, -0.029, 0.1148), (0.06101, -0.0269, 0.1043), (0.04987, -0.0766, 0.09161), (0.0596, -0.0704, 0.08318), (0.04887, -0.1095, 0.05009), (0.05862, -0.1004, 0.04527), (0.05851, -0.111, -0.001893), (0.04874, -0.1212, -0.001706), (0.04168, -0.0017, -0.001536), (0.01889, -0.0525, 0.02323), (0.05205, -0.0664, 0.0292), (0.01943, -0.0367, 0.0432), (0.05267, -0.0467, 0.0541), (0.02027, -0.0138, 0.05435), (0.05364, -0.0182, 0.06798), (0.02117, 0.0116, 0.05444), (0.05483, 0.0135, 0.0681), (0.02201, 0.0346, 0.04347), (0.05586, 0.0421, 0.05443), (0.02267, 0.0505, 0.02363), (0.05663, 0.0619, 0.02968), (0.02285, 0.0563, -0.001188), (0.05694, 0.0691, -0.001253), (0.02272, 0.0507, -0.02603), (0.05674, 0.0622, -0.03214), (0.02219, 0.0349, -0.046), (0.05612, 0.0425, -0.05704), (0.02144, 0.012, -0.05714), (0.05505, 0.014, -0.07092), (0.02044, -0.0134, -0.05724), (0.05396, -0.0177, -0.07104), (0.0196, -0.0364, -0.04627), (0.05293, -0.0463, -0.05737), (0.05186, -0.0733, -0.001782), (0.01877, -0.0581, -0.001613), (0.01904, -0.0524, -0.02642), (0.05216, -0.0662, -0.03262), (-0.06488, -0.1051, -0.05176), (-0.0635, -0.0719, -0.09303), (-0.06162, -0.0241, -0.1159), (-0.05973, 0.0289, -0.1157), (-0.05822, 0.0766, -0.09249), (-0.05722, 0.1095, -0.05096), (-0.05709, 0.1211, 0.0008348), (-0.05775, 0.1091, 0.05245), (-0.05915, 0.0759, 0.09382), (-0.06092, 0.0281, 0.1167), (-0.06442, -0.0726, 0.09327), (-0.0668, -0.1061, 0.0515), (-0.06694, -0.1177, -0.0001918), (-0.06281, -0.0249, 0.1165)], [], [(71, 0, 13, 83), (0, 14, 41, 13), (14, 0, 1, 16), (0, 71, 72, 1), (2, 18, 16, 1), (73, 2, 1, 72), (20, 18, 2, 3), (3, 2, 73, 74), (22, 20, 3, 4), (4, 3, 74, 75), (24, 22, 4, 5), (5, 4, 75, 76), (26, 24, 5, 6), (6, 5, 76, 77), (28, 26, 6, 7), (7, 6, 77, 78), (30, 28, 7, 8), (8, 7, 78, 79), (32, 30, 8, 9), (9, 8, 79, 80), (34, 32, 9, 10), (10, 9, 80, 84), (11, 36, 34, 10), (81, 11, 10, 84), (12, 38, 36, 11), (12, 11, 81, 82), (13, 41, 38, 12), (83, 13, 12, 82), (70, 67, 40, 15), (14, 15, 40, 41), (66, 70, 15, 17), (16, 17, 15, 14), (64, 66, 17, 19), (19, 17, 16, 18), (62, 64, 19, 21), (21, 19, 18, 20), (60, 62, 21, 23), (23, 21, 20, 22), (58, 60, 23, 25), (25, 23, 22, 24), (56, 58, 25, 27), (27, 25, 24, 26), (54, 56, 27, 29), (29, 27, 26, 28), (52, 54, 29, 31), (31, 29, 28, 30), (50, 52, 31, 33), (33, 31, 30, 32), (48, 50, 33, 35), (35, 33, 32, 34), (46, 48, 35, 37), (37, 35, 34, 36), (44, 46, 37, 39), (38, 39, 37, 36), (67, 44, 39, 40), (41, 40, 39, 38), (42, 43, 68), (42, 45, 43), (42, 47, 45), (42, 49, 47), (42, 51, 49), (42, 53, 51), (42, 55, 53), (42, 57, 55), (42, 59, 57), (42, 61, 59), (42, 63, 61), (42, 65, 63), (42, 69, 65), (42, 68, 69), (67, 68, 43, 44), (44, 43, 45, 46), (46, 45, 47, 48), (48, 47, 49, 50), (50, 49, 51, 52), (52, 51, 53, 54), (54, 53, 55, 56), (56, 55, 57, 58), (58, 57, 59, 60), (60, 59, 61, 62), (62, 61, 63, 64), (64, 63, 65, 66), (66, 65, 69, 70), (70, 69, 68, 67), (71, 83, 84), (84, 72, 71), (84, 73, 72), (84, 74, 73), (84, 75, 74), (84, 76, 75), (84, 77, 76), (84, 78, 77), (84, 79, 78), (84, 80, 79), (84, 82, 81), (84, 83, 82)])
me_farm_tractor_mesh_002.polygons.foreach_set('use_smooth', [True] * 96)
_uv = me_farm_tractor_mesh_002.uv_layers.new(name='UVMap')
_uv.uv.foreach_set('vector', [0.1149, 0.1281, 0.1147, 0.1632, 0.1469, 0.1634, 0.147, 0.1283, 0.1147, 0.1632, 0.1144, 0.1989, 0.1466, 0.1991, 0.1469, 0.1634, 0.1144, 0.1989, 0.1147, 0.1632, 0.0825, 0.1631, 0.0824, 0.1987, 0.1147, 0.1632, 0.1149, 0.1281, 0.0828, 0.1279, 0.0825, 0.1631, 0.05, 0.1629, 0.0504, 0.1986, 0.0824, 0.1987, 0.0825, 0.1631, 0.0505, 0.1278, 0.05, 0.1629, 0.0825, 0.1631, 0.0828, 0.1279, 0.0181, 0.1984, 0.0504, 0.1986, 0.05, 0.1629, 0.0167, 0.1627, 0.0167, 0.1627, 0.05, 0.1629, 0.0505, 0.1278, 0.0185, 0.1276, 0.443, 0.2006, 0.4759, 0.2008, 0.4781, 0.1651, 0.4436, 0.165, 0.4436, 0.165, 0.4781, 0.1651, 0.4769, 0.13, 0.4432, 0.1299, 0.41, 0.2005, 0.443, 0.2006, 0.4436, 0.165, 0.41, 0.1648, 0.41, 0.1648, 0.4436, 0.165, 0.4432, 0.1299, 0.4099, 0.1297, 0.3768, 0.2003, 0.41, 0.2005, 0.41, 0.1648, 0.3767, 0.1646, 0.3767, 0.1646, 0.41, 0.1648, 0.4099, 0.1297, 0.3766, 0.1295, 0.3436, 0.2001, 0.3768, 0.2003, 0.3767, 0.1646, 0.3435, 0.1644, 0.3435, 0.1644, 0.3767, 0.1646, 0.3766, 0.1295, 0.3434, 0.1293, 0.3104, 0.1999, 0.3436, 0.2001, 0.3435, 0.1644, 0.3104, 0.1643, 0.3104, 0.1643, 0.3435, 0.1644, 0.3434, 0.1293, 0.3103, 0.1292, 0.2771, 0.1998, 0.3104, 0.1999, 0.3104, 0.1643, 0.2773, 0.1641, 0.2773, 0.1641, 0.3104, 0.1643, 0.3103, 0.1292, 0.2772, 0.129, 0.2439, 0.1996, 0.2771, 0.1998, 0.2773, 0.1641, 0.2444, 0.1639, 0.2444, 0.1639, 0.2773, 0.1641, 0.2772, 0.129, 0.2444, 0.1288, 0.2117, 0.1637, 0.2112, 0.1994, 0.2439, 0.1996, 0.2444, 0.1639, 0.2118, 0.1286, 0.2117, 0.1637, 0.2444, 0.1639, 0.2444, 0.1288, 0.1792, 0.1636, 0.1788, 0.1992, 0.2112, 0.1994, 0.2117, 0.1637, 0.1792, 0.1636, 0.2117, 0.1637, 0.2118, 0.1286, 0.1791, 0.1285, 0.1469, 0.1634, 0.1466, 0.1991, 0.1788, 0.1992, 0.1792, 0.1636, 0.147, 0.1283, 0.1469, 0.1634, 0.1792, 0.1636, 0.1791, 0.1285, 0.8912, 0.4135, 0.8691, 0.424, 0.8511, 0.4012, 0.885, 0.3852, 0.8824, 0.3745, 0.885, 0.3852, 0.8511, 0.4012, 0.8439, 0.3926, 0.9153, 0.4136, 0.8912, 0.4135, 0.885, 0.3852, 0.922, 0.3852, 0.9244, 0.3745, 0.922, 0.3852, 0.885, 0.3852, 0.8824, 0.3745, 0.9366, 0.424, 0.9153, 0.4136, 0.922, 0.3852, 0.9551, 0.4009, 0.9551, 0.4009, 0.922, 0.3852, 0.9244, 0.3745, 0.962, 0.3922, 0.9518, 0.4421, 0.9366, 0.424, 0.9551, 0.4009, 0.978, 0.4291, 0.978, 0.4291, 0.9551, 0.4009, 0.962, 0.3922, 0.9879, 0.4243, 0.9574, 0.4653, 0.9518, 0.4421, 0.978, 0.4291, 0.9866, 0.4647, 0.9866, 0.4647, 0.978, 0.4291, 0.9879, 0.4243, 0.9975, 0.4646, 0.9524, 0.489, 0.9574, 0.4653, 0.9866, 0.4647, 0.9788, 0.5009, 0.9788, 0.5009, 0.9866, 0.4647, 0.9975, 0.4646, 0.9888, 0.5057, 0.9375, 0.5084, 0.9524, 0.489, 0.9788, 0.5009, 0.9561, 0.5308, 0.9561, 0.5308, 0.9788, 0.5009, 0.9888, 0.5057, 0.963, 0.5395, 0.9156, 0.5197, 0.9375, 0.5084, 0.9561, 0.5308, 0.9224, 0.5481, 0.9224, 0.5481, 0.9561, 0.5308, 0.963, 0.5395, 0.9249, 0.5593, 0.891, 0.5204, 0.9156, 0.5197, 0.9224, 0.5481, 0.8846, 0.5493, 0.8846, 0.5493, 0.9224, 0.5481, 0.9249, 0.5593, 0.8818, 0.5606, 0.8686, 0.5104, 0.891, 0.5204, 0.8846, 0.5493, 0.8501, 0.5336, 0.8501, 0.5336, 0.8846, 0.5493, 0.8818, 0.5606, 0.8427, 0.5428, 0.8526, 0.4913, 0.8686, 0.5104, 0.8501, 0.5336, 0.8262, 0.5043, 0.8262, 0.5043, 0.8501, 0.5336, 0.8427, 0.5428, 0.8157, 0.5095, 0.8476, 0.467, 0.8526, 0.4913, 0.8262, 0.5043, 0.818, 0.4673, 0.818, 0.4673, 0.8262, 0.5043, 0.8157, 0.5095, 0.8064, 0.4676, 0.8535, 0.443, 0.8476, 0.467, 0.818, 0.4673, 0.827, 0.4305, 0.8166, 0.4258, 0.827, 0.4305, 0.818, 0.4673, 0.8064, 0.4676, 0.8691, 0.424, 0.8535, 0.443, 0.827, 0.4305, 0.8511, 0.4012, 0.8439, 0.3926, 0.8511, 0.4012, 0.827, 0.4305, 0.8166, 0.4258, 0.9028, 0.4666, 0.8747, 0.4538, 0.8833, 0.4429, 0.9028, 0.4666, 0.8718, 0.4672, 0.8747, 0.4538, 0.9028, 0.4666, 0.8752, 0.4802, 0.8718, 0.4672, 0.9028, 0.4666, 0.8833, 0.4909, 0.8752, 0.4802, 0.9028, 0.4666, 0.8956, 0.4969, 0.8833, 0.4909, 0.9028, 0.4666, 0.9094, 0.4968, 0.8956, 0.4969, 0.9028, 0.4666, 0.9219, 0.4907, 0.9094, 0.4968, 0.9028, 0.4666, 0.9306, 0.4798, 0.9219, 0.4907, 0.9028, 0.4666, 0.9337, 0.4664, 0.9306, 0.4798, 0.9028, 0.4666, 0.9308, 0.4529, 0.9337, 0.4664, 0.9028, 0.4666, 0.9224, 0.4419, 0.9308, 0.4529, 0.9028, 0.4666, 0.9096, 0.4363, 0.9224, 0.4419, 0.9028, 0.4666, 0.8957, 0.4367, 0.9096, 0.4363, 0.9028, 0.4666, 0.8833, 0.4429, 0.8957, 0.4367, 0.8691, 0.424, 0.8833, 0.4429, 0.8747, 0.4538, 0.8535, 0.443, 0.8535, 0.443, 0.8747, 0.4538, 0.8718, 0.4672, 0.8476, 0.467, 0.8476, 0.467, 0.8718, 0.4672, 0.8752, 0.4802, 0.8526, 0.4913, 0.8526, 0.4913, 0.8752, 0.4802, 0.8833, 0.4909, 0.8686, 0.5104, 0.8686, 0.5104, 0.8833, 0.4909, 0.8956, 0.4969, 0.891, 0.5204, 0.891, 0.5204, 0.8956, 0.4969, 0.9094, 0.4968, 0.9156, 0.5197, 0.9156, 0.5197, 0.9094, 0.4968, 0.9219, 0.4907, 0.9375, 0.5084, 0.9375, 0.5084, 0.9219, 0.4907, 0.9306, 0.4798, 0.9524, 0.489, 0.9524, 0.489, 0.9306, 0.4798, 0.9337, 0.4664, 0.9574, 0.4653, 0.9574, 0.4653, 0.9337, 0.4664, 0.9308, 0.4529, 0.9518, 0.4421, 0.9518, 0.4421, 0.9308, 0.4529, 0.9224, 0.4419, 0.9366, 0.424, 0.9366, 0.424, 0.9224, 0.4419, 0.9096, 0.4363, 0.9153, 0.4136, 0.9153, 0.4136, 0.9096, 0.4363, 0.8957, 0.4367, 0.8912, 0.4135, 0.8912, 0.4135, 0.8957, 0.4367, 0.8833, 0.4429, 0.8691, 0.424, 0.7091, 0.3363, 0.7244, 0.3246, 0.7763, 0.3378, 0.7763, 0.3378, 0.7002, 0.3533, 0.7091, 0.3363, 0.7763, 0.3378, 0.6995, 0.3723, 0.7002, 0.3533, 0.7763, 0.3378, 0.7071, 0.3896, 0.6995, 0.3723, 0.7763, 0.3378, 0.7216, 0.4018, 0.7071, 0.3896, 0.7763, 0.3378, 0.7401, 0.4065, 0.7216, 0.4018, 0.7763, 0.3378, 0.7588, 0.4027, 0.7401, 0.4065, 0.7763, 0.3378, 0.7742, 0.3911, 0.7588, 0.4027, 0.7763, 0.3378, 0.7832, 0.3742, 0.7742, 0.3911, 0.7763, 0.3378, 0.7839, 0.3552, 0.7832, 0.3742, 0.7763, 0.3378, 0.7432, 0.3208, 0.7618, 0.3256, 0.7763, 0.3378, 0.7244, 0.3246, 0.7432, 0.3208])
me_farm_tractor_mesh_002.materials.append(mat_farm_tractor)
me_farm_tractor_mesh_002.use_remesh_preserve_volume = False
me_farm_tractor_mesh_002.use_remesh_preserve_attributes = False
me_farm_tractor_mesh_002.use_mirror_vertex_groups = False
me_farm_tractor_mesh_002.update()
me_farm_tractor_mesh_001 = bpy.data.meshes.new('farm_tractor_mesh.001')
me_farm_tractor_mesh_001.from_pydata([(-0.02039, 0.05205, -0.02605), (-0.02097, 0.03605, -0.04589), (-0.02146, 0.01315, -0.0569), (-0.02185, -0.01235, -0.05676), (-0.02205, -0.03525, -0.04568), (-0.02206, -0.05105, -0.02568), (-0.02169, -0.05665, -0.0007973), (-0.02122, -0.05095, 0.02398), (-0.02074, -0.03495, 0.04383), (-0.02015, -0.01195, 0.05483), (-0.01976, 0.01345, 0.05469), (-0.01956, 0.03635, 0.04361), (-0.01993, 0.05775, -0.001275), (-0.01955, 0.05215, 0.02361), (-0.0417, 0.00105, -0.000908), (-0.06001, 0.09955, 0.04615), (-0.05288, 0.06565, 0.02996), (-0.05984, 0.06955, 0.08402), (-0.0529, 0.04595, 0.05488), (-0.06014, 0.02605, 0.1052), (-0.05313, 0.01745, 0.06867), (-0.06093, -0.02235, 0.1053), (-0.05362, -0.01425, 0.06882), (-0.062, -0.06595, 0.08453), (-0.05428, -0.04295, 0.05522), (-0.06315, -0.09615, 0.04686), (-0.05504, -0.06275, 0.03047), (-0.06423, -0.1072, -0.000163), (-0.05562, -0.06995, -0.0004212), (-0.06493, -0.09655, -0.04733), (-0.05599, -0.06295, -0.03134), (-0.06511, -0.06645, -0.0853), (-0.05597, -0.04325, -0.05626), (-0.06481, -0.02305, -0.1064), (-0.05575, -0.01475, -0.07015), (-0.06402, 0.02535, -0.1066), (-0.05526, 0.01695, -0.0702), (-0.06295, 0.06895, -0.08582), (-0.0546, 0.04555, -0.0566), (-0.06169, 0.09925, -0.04815), (-0.0607, 0.1101, -0.001019), (-0.05326, 0.07255, -0.0009584), (-0.05383, 0.06545, -0.03185), (0.06418, 0.1061, 0.05092), (-0.0503, 0.1088, 0.0508), (0.006962, 0.1085, 0.05126), (0.06442, 0.07325, 0.0925), (-0.05006, 0.07585, 0.09239), (0.007243, 0.07525, 0.09322), (0.06412, 0.02555, 0.1156), (-0.05046, 0.02815, 0.1155), (0.006817, 0.02711, 0.1166), (0.06323, -0.02745, 0.1158), (0.005976, -0.02635, 0.1168), (-0.05134, -0.02485, 0.1158), (0.06206, -0.07535, 0.09304), (0.004824, -0.07468, 0.09385), (-0.05252, -0.07265, 0.09293), (0.06074, -0.1086, 0.05167), (0.003419, -0.1081, 0.05209), (-0.05383, -0.1059, 0.05166), (0.0596, -0.1205, 2.341e-05), (0.002317, -0.1202, 6.286e-06), (-0.05497, -0.1179, 1.662e-05), (0.05885, -0.1089, -0.05166), (0.001488, -0.1085, -0.0522), (-0.05572, -0.1062, -0.05177), (0.05862, -0.07595, -0.09324), (0.001311, -0.07525, -0.09408), (-0.05596, -0.07325, -0.09335), (0.05891, -0.02825, -0.1165), (0.001643, -0.02711, -0.1175), (-0.05556, -0.02555, -0.1165), (0.05979, 0.02485, -0.1167), (0.002484, 0.02635, -0.1177), (-0.05478, 0.02745, -0.1168), (0.06097, 0.07265, -0.09388), (-0.0535, 0.07525, -0.09389), (0.00373, 0.07458, -0.0947), (-0.05229, 0.1085, -0.05261), (-0.05115, 0.1205, -0.0009682), (0.005031, 0.1081, -0.05304), (0.06229, 0.1059, -0.0525), (0.06343, 0.1179, -0.0008619), (0.006238, 0.1202, -0.0008627)], [], [(49, 83, 43), (49, 43, 46), (49, 52, 55), (49, 55, 58), (49, 58, 61), (49, 61, 64), (49, 64, 67), (49, 67, 70), (49, 70, 73), (49, 73, 76), (49, 76, 82), (82, 83, 49), (42, 0, 12, 41), (0, 42, 38, 1), (36, 2, 1, 38), (34, 3, 2, 36), (32, 4, 3, 34), (30, 5, 4, 32), (28, 6, 5, 30), (26, 7, 6, 28), (24, 8, 7, 26), (22, 9, 8, 24), (22, 20, 10, 9), (20, 18, 11, 10), (18, 16, 13, 11), (16, 41, 12, 13), (12, 0, 14), (14, 0, 1), (14, 1, 2), (14, 2, 3), (14, 3, 4), (14, 4, 5), (14, 5, 6), (14, 6, 7), (14, 7, 8), (14, 8, 9), (14, 9, 10), (14, 10, 11), (14, 11, 13), (14, 13, 12), (80, 40, 15, 44), (41, 16, 15, 40), (44, 15, 17, 47), (16, 18, 17, 15), (47, 17, 19, 50), (18, 20, 19, 17), (19, 21, 54, 50), (20, 22, 21, 19), (21, 23, 57, 54), (22, 24, 23, 21), (23, 25, 60, 57), (24, 26, 25, 23), (25, 27, 63, 60), (26, 28, 27, 25), (27, 29, 66, 63), (28, 30, 29, 27), (29, 31, 69, 66), (30, 32, 31, 29), (31, 33, 72, 69), (32, 34, 33, 31), (33, 35, 75, 72), (34, 36, 35, 33), (35, 37, 77, 75), (36, 38, 37, 35), (77, 37, 39, 79), (38, 42, 39, 37), (79, 39, 40, 80), (42, 41, 40, 39), (83, 84, 45, 43), (84, 80, 44, 45), (43, 45, 48, 46), (45, 44, 47, 48), (46, 48, 51, 49), (48, 47, 50, 51), (49, 51, 53, 52), (51, 50, 54, 53), (53, 56, 55, 52), (54, 57, 56, 53), (56, 59, 58, 55), (57, 60, 59, 56), (59, 62, 61, 58), (60, 63, 62, 59), (62, 65, 64, 61), (63, 66, 65, 62), (65, 68, 67, 64), (66, 69, 68, 65), (68, 71, 70, 67), (69, 72, 71, 68), (71, 74, 73, 70), (72, 75, 74, 71), (74, 78, 76, 73), (75, 77, 78, 74), (76, 78, 81, 82), (78, 77, 79, 81), (80, 84, 81, 79), (84, 83, 82, 81)])
me_farm_tractor_mesh_001.polygons.foreach_set('use_smooth', [True] * 96)
_uv = me_farm_tractor_mesh_001.uv_layers.new(name='UVMap')
_uv.uv.foreach_set('vector', [0.7761, 0.338, 0.7245, 0.3246, 0.7433, 0.3209, 0.7761, 0.338, 0.7433, 0.3209, 0.7617, 0.3257, 0.7761, 0.338, 0.7837, 0.3553, 0.7828, 0.3744, 0.7761, 0.338, 0.7828, 0.3744, 0.7738, 0.3913, 0.7761, 0.338, 0.7738, 0.3913, 0.7583, 0.4027, 0.7761, 0.338, 0.7583, 0.4027, 0.7395, 0.4064, 0.7761, 0.338, 0.7395, 0.4064, 0.721, 0.4016, 0.7761, 0.338, 0.721, 0.4016, 0.7066, 0.3893, 0.7761, 0.338, 0.7066, 0.3893, 0.6991, 0.3719, 0.7761, 0.338, 0.6991, 0.3719, 0.7, 0.3529, 0.7761, 0.338, 0.7, 0.3529, 0.709, 0.336, 0.709, 0.336, 0.7245, 0.3246, 0.7761, 0.338, 0.8915, 0.4136, 0.8965, 0.4358, 0.884, 0.4423, 0.8699, 0.4238, 0.8965, 0.4358, 0.8915, 0.4136, 0.9153, 0.413, 0.9105, 0.436, 0.9372, 0.4228, 0.9229, 0.442, 0.9105, 0.436, 0.9153, 0.413, 0.9527, 0.4413, 0.9315, 0.4528, 0.9229, 0.442, 0.9372, 0.4228, 0.9585, 0.465, 0.9344, 0.4662, 0.9315, 0.4528, 0.9527, 0.4413, 0.9532, 0.4891, 0.9311, 0.4796, 0.9344, 0.4662, 0.9585, 0.465, 0.9377, 0.5087, 0.9223, 0.4902, 0.9311, 0.4796, 0.9532, 0.4891, 0.9151, 0.52, 0.9098, 0.4958, 0.9223, 0.4902, 0.9377, 0.5087, 0.89, 0.5198, 0.8962, 0.4963, 0.9098, 0.4958, 0.9151, 0.52, 0.8681, 0.5088, 0.8839, 0.4906, 0.8962, 0.4963, 0.89, 0.5198, 0.8681, 0.5088, 0.8534, 0.4895, 0.8753, 0.48, 0.8839, 0.4906, 0.8534, 0.4895, 0.8486, 0.4659, 0.8723, 0.4667, 0.8753, 0.48, 0.8486, 0.4659, 0.8545, 0.4425, 0.8754, 0.4532, 0.8723, 0.4667, 0.8545, 0.4425, 0.8699, 0.4238, 0.884, 0.4423, 0.8754, 0.4532, 0.884, 0.4423, 0.8965, 0.4358, 0.9033, 0.4661, 0.9033, 0.4661, 0.8965, 0.4358, 0.9105, 0.436, 0.9033, 0.4661, 0.9105, 0.436, 0.9229, 0.442, 0.9033, 0.4661, 0.9229, 0.442, 0.9315, 0.4528, 0.9033, 0.4661, 0.9315, 0.4528, 0.9344, 0.4662, 0.9033, 0.4661, 0.9344, 0.4662, 0.9311, 0.4796, 0.9033, 0.4661, 0.9311, 0.4796, 0.9223, 0.4902, 0.9033, 0.4661, 0.9223, 0.4902, 0.9098, 0.4958, 0.9033, 0.4661, 0.9098, 0.4958, 0.8962, 0.4963, 0.9033, 0.4661, 0.8962, 0.4963, 0.8839, 0.4906, 0.9033, 0.4661, 0.8839, 0.4906, 0.8753, 0.48, 0.9033, 0.4661, 0.8753, 0.48, 0.8723, 0.4667, 0.9033, 0.4661, 0.8723, 0.4667, 0.8754, 0.4532, 0.9033, 0.4661, 0.8754, 0.4532, 0.884, 0.4423, 0.845, 0.3933, 0.852, 0.4016, 0.8287, 0.43, 0.8187, 0.4255, 0.8699, 0.4238, 0.8545, 0.4425, 0.8287, 0.43, 0.852, 0.4016, 0.8187, 0.4255, 0.8287, 0.43, 0.8196, 0.4658, 0.8083, 0.4659, 0.8545, 0.4425, 0.8486, 0.4659, 0.8196, 0.4658, 0.8287, 0.43, 0.8083, 0.4659, 0.8196, 0.4658, 0.8269, 0.5019, 0.8165, 0.5069, 0.8486, 0.4659, 0.8534, 0.4895, 0.8269, 0.5019, 0.8196, 0.4658, 0.8269, 0.5019, 0.8493, 0.5315, 0.8418, 0.5403, 0.8165, 0.5069, 0.8534, 0.4895, 0.8681, 0.5088, 0.8493, 0.5315, 0.8269, 0.5019, 0.8493, 0.5315, 0.8828, 0.5482, 0.8797, 0.5595, 0.8418, 0.5403, 0.8681, 0.5088, 0.89, 0.5198, 0.8828, 0.5482, 0.8493, 0.5315, 0.8828, 0.5482, 0.9212, 0.5487, 0.9233, 0.5602, 0.8797, 0.5595, 0.89, 0.5198, 0.9151, 0.52, 0.9212, 0.5487, 0.8828, 0.5482, 0.9212, 0.5487, 0.9561, 0.5318, 0.9631, 0.5411, 0.9233, 0.5602, 0.9151, 0.52, 0.9377, 0.5087, 0.9561, 0.5318, 0.9212, 0.5487, 0.9561, 0.5318, 0.98, 0.5015, 0.9903, 0.5066, 0.9631, 0.5411, 0.9377, 0.5087, 0.9532, 0.4891, 0.98, 0.5015, 0.9561, 0.5318, 0.98, 0.5015, 0.9881, 0.4644, 0.9995, 0.4644, 0.9903, 0.5066, 0.9532, 0.4891, 0.9585, 0.465, 0.9881, 0.4644, 0.98, 0.5015, 0.9881, 0.4644, 0.9793, 0.428, 0.9894, 0.423, 0.9995, 0.4644, 0.9585, 0.465, 0.9527, 0.4413, 0.9793, 0.428, 0.9881, 0.4644, 0.9793, 0.428, 0.9553, 0.3995, 0.9622, 0.3905, 0.9894, 0.423, 0.9527, 0.4413, 0.9372, 0.4228, 0.9553, 0.3995, 0.9793, 0.428, 0.9553, 0.3995, 0.9216, 0.3844, 0.9237, 0.3736, 0.9622, 0.3905, 0.9372, 0.4228, 0.9153, 0.413, 0.9216, 0.3844, 0.9553, 0.3995, 0.9237, 0.3736, 0.9216, 0.3844, 0.8849, 0.3854, 0.8822, 0.375, 0.9153, 0.413, 0.8915, 0.4136, 0.8849, 0.3854, 0.9216, 0.3844, 0.8822, 0.375, 0.8849, 0.3854, 0.852, 0.4016, 0.845, 0.3933, 0.8915, 0.4136, 0.8699, 0.4238, 0.852, 0.4016, 0.8849, 0.3854, 0.377, 0.1276, 0.3775, 0.1629, 0.3448, 0.1631, 0.3444, 0.1278, 0.3775, 0.1629, 0.3779, 0.1985, 0.3453, 0.1987, 0.3448, 0.1631, 0.3444, 0.1278, 0.3448, 0.1631, 0.3122, 0.1632, 0.3118, 0.1279, 0.3448, 0.1631, 0.3453, 0.1987, 0.3127, 0.1989, 0.3122, 0.1632, 0.3118, 0.1279, 0.3122, 0.1632, 0.2796, 0.1634, 0.2792, 0.1281, 0.3122, 0.1632, 0.3127, 0.1989, 0.28, 0.1991, 0.2796, 0.1634, 0.2792, 0.1281, 0.2796, 0.1634, 0.2469, 0.1636, 0.2467, 0.1283, 0.2796, 0.1634, 0.28, 0.1991, 0.2471, 0.1992, 0.2469, 0.1636, 0.2469, 0.1636, 0.2143, 0.1638, 0.2143, 0.1285, 0.2467, 0.1283, 0.2471, 0.1992, 0.2142, 0.1994, 0.2143, 0.1638, 0.2469, 0.1636, 0.2143, 0.1638, 0.1816, 0.1639, 0.1817, 0.1286, 0.2143, 0.1285, 0.2142, 0.1994, 0.1815, 0.1996, 0.1816, 0.1639, 0.2143, 0.1638, 0.1816, 0.1639, 0.149, 0.1641, 0.1491, 0.1288, 0.1817, 0.1286, 0.1815, 0.1996, 0.1489, 0.1998, 0.149, 0.1641, 0.1816, 0.1639, 0.149, 0.1641, 0.1164, 0.1643, 0.1165, 0.129, 0.1491, 0.1288, 0.1489, 0.1998, 0.1163, 0.1999, 0.1164, 0.1643, 0.149, 0.1641, 0.1164, 0.1643, 0.0837, 0.1645, 0.0838, 0.1292, 0.1165, 0.129, 0.1163, 0.1999, 0.0837, 0.2001, 0.0837, 0.1645, 0.1164, 0.1643, 0.0837, 0.1645, 0.0507, 0.1646, 0.051, 0.1293, 0.0838, 0.1292, 0.0837, 0.2001, 0.0512, 0.2003, 0.0507, 0.1646, 0.0837, 0.1645, 0.0507, 0.1646, 0.0167, 0.1648, 0.018, 0.1295, 0.051, 0.1293, 0.0512, 0.2003, 0.0189, 0.2004, 0.0167, 0.1648, 0.0507, 0.1646, 0.4771, 0.1624, 0.4432, 0.1626, 0.4425, 0.1273, 0.4755, 0.1271, 0.4753, 0.198, 0.443, 0.1982, 0.4432, 0.1626, 0.4771, 0.1624, 0.4425, 0.1273, 0.4432, 0.1626, 0.4102, 0.1627, 0.4097, 0.1274, 0.4432, 0.1626, 0.443, 0.1982, 0.4105, 0.1984, 0.4102, 0.1627, 0.3779, 0.1985, 0.3775, 0.1629, 0.4102, 0.1627, 0.4105, 0.1984, 0.3775, 0.1629, 0.377, 0.1276, 0.4097, 0.1274, 0.4102, 0.1627])
me_farm_tractor_mesh_001.materials.append(mat_farm_tractor)
me_farm_tractor_mesh_001.use_remesh_preserve_volume = False
me_farm_tractor_mesh_001.use_remesh_preserve_attributes = False
me_farm_tractor_mesh_001.use_mirror_vertex_groups = False
me_farm_tractor_mesh_001.update()
me_farm_tractor_mesh = bpy.data.meshes.new('farm_tractor_mesh')
me_farm_tractor_mesh.from_pydata([(0.05775, -0.5808, -0.2953), (0.05875, -0.5562, -0.2618), (-0.1181, -0.5498, -0.2615), (-0.1191, -0.5743, -0.295), (0.06015, -0.5166, -0.2747), (-0.1164, -0.5103, -0.2744), (0.06005, -0.5166, -0.3164), (-0.1165, -0.5102, -0.3161), (0.05855, -0.5563, -0.3291), (-0.118, -0.5499, -0.3288), (0.05175, 0.4371, -0.1514), (-0.07465, 0.4417, -0.1514), (-0.07185, 0.5214, -0.1514), (0.05465, 0.5167, -0.1514), (0.05175, 0.4371, 0.0025), (0.05465, 0.5167, 0.0025), (-0.07185, 0.5214, 0.0025), (-0.07465, 0.4417, 0.0025), (0.01505, 0.6105, -0.1033), (0.02775, 0.5141, -0.1033), (0.02775, 0.5141, -0.1418), (0.01505, 0.6105, -0.1418), (-0.02645, 0.6119, -0.1033), (-0.02645, 0.6119, -0.1418), (-0.04595, 0.5167, -0.1033), (-0.04595, 0.5167, -0.1418), (0.01035, 0.5835, -0.0355), (-0.00695, 0.6018, -0.0355), (-0.02365, 0.586, -0.0355), (-0.00635, 0.5677, -0.0355), (-0.00615, 0.562, -0.0496), (0.01605, 0.5831, -0.0496), (-0.00705, 0.6075, -0.0496), (-0.02935, 0.5864, -0.0496), (0.00575, 0.5838, -0.0666), (-0.00635, 0.5723, -0.0666), (-0.00625, 0.564, -0.1069), (0.01405, 0.5832, -0.1069), (-0.00685, 0.5972, -0.0666), (-0.00705, 0.6054, -0.1069), (-0.01905, 0.5857, -0.0666), (-0.02735, 0.5863, -0.1069), (-0.1279, 0.4661, 0.244), (-0.1641, 0.473, 0.244), (-0.1271, 0.4311, 0.0728), (-0.1005, 0.4245, 0.0728), (0.09385, 0.4232, 0.0728), (0.1337, 0.4623, 0.244), (0.09705, 0.4557, 0.244), (0.06655, 0.4162, 0.0728), (-0.01345, 0.5177, 0.3086), (0.05185, 0.4968, 0.2872), (0.07435, 0.5309, 0.2985), (-0.01195, 0.5585, 0.3199), (0.05045, 0.4911, 0.0728), (-0.01345, 0.5181, 0.0728), (-0.01485, 0.4771, 0.0728), (0.03335, 0.4568, 0.0728), (-0.08005, 0.5015, 0.2872), (-0.1001, 0.5372, 0.2985), (-0.07905, 0.4958, 0.0728), (-0.06445, 0.4604, 0.0728), (-0.1288, 0.3289, 0.0712), (-0.1288, 0.3289, 0.1246), (-0.09795, 0.4706, 0.1246), (-0.08045, 0.4701, 0.0712), (0.06885, 0.4646, 0.1246), (0.09685, 0.3208, 0.1246), (0.09685, 0.3209, 0.0712), (0.05345, 0.4653, 0.0712), (0.06955, 0.2743, 0.0712), (0.06955, 0.2742, 0.1246), (0.02215, 0.2458, 0.1246), (0.02215, 0.2458, 0.0712), (-0.00775, 0.4918, 0.1265), (-0.01375, 0.3248, 0.127), (-0.05525, 0.2486, 0.0712), (-0.05525, 0.2486, 0.1246), (-0.1049, 0.2805, 0.1246), (-0.1049, 0.2806, 0.0712), (-0.01675, 0.2401, 0.0712), (-0.01675, 0.2401, 0.1246), (0.00675, 0.4582, -0.0585), (0.00565, 0.4284, 0.0727), (0.1213, 0.4241, 0.035), (-0.00505, 0.1758, -0.0629), (0.112, 0.2112, 0.0306), (-0.00365, 0.2153, 0.0683), (0.1928, 0.4222, -0.0634), (0.1836, 0.2092, -0.0678), (-0.1815, 0.4367, -0.0633), (-0.11, 0.4331, 0.0351), (-0.1192, 0.2201, 0.0307), (-0.1908, 0.2238, -0.0677), (0.2527, 0.4888, 0.0237), (0.3011, 0.5555, 0.0452), (0.2998, 0.5178, 0.0321), (0.2576, 0.4509, 0.0194), (0.2797, -0.03935, 0.0367), (0.2785, -0.07095, 0.0548), (0.2462, 0.00165, 0.0161), (0.2559, 0.03295, 0.0101), (0.3912, 0.5522, 0.0452), (0.3898, 0.5145, 0.0321), (0.4554, 0.4814, 0.0712), (0.4541, 0.4437, 0.0581), (0.3699, -0.04255, 0.0367), (0.3686, -0.07425, 0.0548), (0.439, 0.02635, 0.03), (0.4378, -0.00525, 0.0481), (0.4471, 0.2486, 0.1768), (0.4424, 0.1192, 0.1496), (0.4431, 0.14, 0.1252), (0.4471, 0.2486, 0.148), (0.2857, 0.1248, 0.1997), (0.2028, 0.1278, 0.0495), (0.2903, 0.2543, 0.2269), (0.1946, 0.2578, 0.0585), (0.3758, 0.1216, 0.1997), (0.3805, 0.251, 0.2269), (0.4518, 0.3786, 0.1499), (0.451, 0.3593, 0.1249), (0.295, 0.3842, 0.2), (0.212, 0.3873, 0.0496), (0.385, 0.381, 0.2), (0.228, 0.4926, -0.052), (0.1951, 0.3909, -0.0549), (0.1804, 0.2613, -0.0559), (0.1858, 0.1314, -0.0549), (0.2191, 0.00555, -0.0511), (0.227, 0.03685, -0.0504), (0.2315, 0.4548, -0.0515), (-0.2354, 0.5064, 0.0237), (-0.2104, 0.5084, -0.052), (-0.2167, 0.4708, -0.0515), (-0.2429, 0.4688, 0.0194), (-0.2711, 0.05195, 0.0101), (-0.2422, 0.05375, -0.0504), (-0.2366, 0.02195, -0.0511), (-0.2638, 0.01995, 0.0161), (-0.1944, 0.1451, -0.0549), (-0.1795, 0.2742, -0.0559), (-0.1941, 0.2718, 0.0585), (-0.2115, 0.1427, 0.0495), (-0.1849, 0.4044, -0.0549), (-0.2021, 0.4022, 0.0496), (-0.3751, 0.4084, 0.2), (-0.3688, 0.5796, 0.0452), (-0.438, 0.5136, 0.0712), (-0.4417, 0.4108, 0.1499), (-0.4463, 0.2808, 0.1768), (-0.3798, 0.2784, 0.2269), (-0.285, 0.4051, 0.2), (-0.2788, 0.5763, 0.0452), (-0.2896, 0.2751, 0.2269), (-0.4424, 0.3914, 0.1249), (-0.4463, 0.2808, 0.148), (-0.4394, 0.476, 0.0581), (-0.3844, 0.1489, 0.1997), (-0.451, 0.1513, 0.1496), (-0.4554, 0.02685, 0.0481), (-0.3915, -0.04685, 0.0548), (-0.2943, 0.1457, 0.1997), (-0.3013, -0.05015, 0.0548), (-0.4503, 0.1721, 0.1252), (-0.4543, 0.05845, 0.03), (-0.3902, -0.01525, 0.0367), (-0.3002, -0.01845, 0.0367), (-0.3703, 0.5419, 0.0321), (-0.2801, 0.5386, 0.0321), (0.275, 0.1908, 0.1269), (0.2796, 0.3164, 0.1269), (0.2779, 0.4297, 0.0727), (0.06425, -0.502, -0.2215), (0.02185, -0.5741, -0.2768), (0.04985, 0.03355, -0.2768), (0.1908, 0.02845, -0.2215), (0.1303, -0.5074, 0.0873), (0.2139, 0.00405, 0.1425), (0.04835, -0.00825, 0.26), (0.04075, -0.5748, 0.1228), (-0.09885, -0.5697, -0.2768), (-0.09235, 0.03865, -0.2768), (-0.1165, -0.4955, -0.2215), (-0.2038, 0.04265, -0.2215), (-0.1939, -0.4929, 0.0873), (-0.1217, -0.5689, 0.1228), (-0.09385, -0.00315, 0.26), (-0.2397, 0.02345, 0.1425), (-0.08445, 0.09295, 0.146), (-0.2219, 0.06115, 0.1304), (0.04755, 0.08815, 0.146), (-0.2212, 0.08165, -0.2091), (-0.08505, 0.07675, -0.2091), (0.04695, 0.07195, -0.2091), (0.2022, 0.04585, 0.1304), (0.203, 0.06635, -0.2091), (-0.1629, -0.5236, -0.0985), (-0.2636, 0.05955, -0.0678), (0.2436, 0.04135, -0.0678), (0.1003, -0.5331, -0.0985), (0.02495, -0.6119, -0.0788), (-0.1057, -0.6072, -0.0788), (0.2269, 0.08275, -0.0382), (-0.2438, 0.09965, -0.0382), (0.05375, 0.08895, -0.0382), (-0.09275, 0.09425, -0.0382), (0.1063, -0.6087, 0.0654), (0.1069, -0.5896, 0.1149), (0.07195, -0.5881, 0.1004), (0.11, -0.5033, 0.0674), (0.07395, -0.5333, 0.1025), (0.1089, -0.5347, 0.117), (0.05745, -0.5871, 0.0654), (0.05945, -0.5325, 0.0674), (0.07205, -0.5872, 0.0303), (0.07395, -0.5325, 0.0324), (0.107, -0.5883, 0.0158), (0.109, -0.5336, 0.0179), (0.142, -0.5899, 0.0303), (0.1441, -0.535, 0.0324), (0.1565, -0.5907, 0.0654), (0.1585, -0.5361, 0.0674), (0.142, -0.5907, 0.1004), (0.1439, -0.5358, 0.1025), (-0.1341, -0.5258, 0.1025), (-0.1692, -0.5247, 0.117), (-0.1711, -0.5796, 0.1149), (-0.1361, -0.5806, 0.1004), (-0.1196, -0.526, 0.0674), (-0.1216, -0.5807, 0.0654), (-0.1341, -0.525, 0.0324), (-0.1361, -0.5799, 0.0303), (-0.1691, -0.5236, 0.0179), (-0.171, -0.5784, 0.0158), (-0.2061, -0.5773, 0.0303), (-0.2041, -0.5225, 0.0324), (-0.2207, -0.5771, 0.0654), (-0.2187, -0.5224, 0.0674), (-0.2061, -0.5781, 0.1004), (-0.2041, -0.5234, 0.1025), (-0.1681, -0.4933, 0.0674), (-0.1718, -0.5986, 0.0654), (-0.1562, -0.4866, 0.281), (-0.1569, -0.5014, 0.3219), (-0.1797, -0.5004, 0.3099), (-0.1892, -0.4998, 0.281), (-0.1797, -0.4999, 0.252), (-0.1568, -0.5006, 0.2401), (-0.1339, -0.5016, 0.252), (-0.1244, -0.5022, 0.281), (-0.1339, -0.5021, 0.3099), (-0.1542, -0.427, 0.2749), (-0.1772, -0.4313, 0.2669), (-0.1531, -0.3971, 0.2356), (-0.1763, -0.4043, 0.2305), (-0.1873, -0.4433, 0.2475), (-0.1865, -0.4234, 0.2182), (-0.1781, -0.4561, 0.2282), (-0.1777, -0.4431, 0.2059), (-0.1555, -0.462, 0.2202), (-0.1551, -0.452, 0.2008), (-0.1323, -0.4577, 0.2282), (-0.1318, -0.4448, 0.2059), (-0.1223, -0.4457, 0.2475), (-0.1216, -0.4257, 0.2182), (-0.1314, -0.4329, 0.2669), (-0.1304, -0.4059, 0.2305), (-0.138, -0.4044, 0.0706), (-0.1577, -0.3954, 0.0706), (-0.1304, -0.4247, 0.0707), (-0.1393, -0.4444, 0.0708), (-0.1596, -0.4518, 0.0708), (-0.1794, -0.443, 0.0708), (-0.1869, -0.4227, 0.0707), (-0.1779, -0.4029, 0.0706), (0.2401, 0.4502, -0.0455), (0.06725, 0.4651, -0.0455), (-0.07925, 0.4705, -0.0455), (-0.2307, 0.4672, -0.0455), (-0.2076, 0.4635, -0.133), (0.2166, 0.4482, -0.133), (0.06095, 0.4624, -0.133), (-0.07105, 0.4672, -0.133), (-0.01835, 0.04085, 0.2478), (-0.04945, 0.06475, 0.226), (-0.03645, 0.04505, 0.2068), (-0.01945, 0.03195, 0.2187), (-0.04885, 0.00845, 0.1677), (-0.02045, -0.01325, 0.1876), (-0.02015, 0.08465, 0.2059), (-0.02035, 0.05595, 0.1957), (-0.02205, 0.02665, 0.1493), (0.01105, 0.06085, 0.2277), (-0.00335, 0.04285, 0.2077), (0.00635, 0.00495, 0.1692), (-0.01825, 0.05465, 0.2512), (-0.04165, 0.07255, 0.2348), (-0.01955, 0.08745, 0.2197), (0.00385, 0.06955, 0.2361), (0.05805, 0.03265, 0.2905), (-0.02235, 0.04125, 0.2369), (-0.00645, 0.03785, 0.2172), (0.06935, 0.03105, 0.2831), (-0.00175, 0.06285, 0.2154), (0.06965, 0.04485, 0.2784), (-0.03825, 0.06385, 0.2158), (-0.1106, 0.04955, 0.2801), (-0.09975, 0.03655, 0.2921), (-0.01895, 0.04085, 0.2372), (-0.03515, 0.03855, 0.2175), (-0.1111, 0.03685, 0.2838), (-0.00665, 0.15, 0.18), (-0.00195, 0.06265, 0.2156), (-0.02055, 0.05735, 0.199), (-0.01695, 0.1533, 0.1687), (-0.03875, 0.06395, 0.2156), (-0.02745, 0.1508, 0.18), (-0.1165, 0.136, 0.1988), (-0.1089, 0.1252, 0.1929), (-0.132, 0.07845, 0.2385), (-0.1419, 0.08505, 0.2486), (-0.09655, 0.1264, 0.211), (-0.1165, 0.08595, 0.2505), (-0.05425, 0.1659, 0.1681), (-0.05165, 0.1526, 0.1646), (-0.04705, 0.1502, 0.1866), (0.02125, 0.1632, 0.1681), (0.01765, 0.1501, 0.1646), (0.01295, 0.148, 0.1866), (0.07275, 0.1187, 0.1929), (0.08125, 0.1289, 0.1988), (0.06055, 0.1208, 0.211), (0.09245, 0.07035, 0.2385), (0.1017, 0.07705, 0.2486), (0.07665, 0.07985, 0.2505), (0.06935, 0.02345, 0.2842), (0.07755, 0.02515, 0.2983), (0.05765, 0.03845, 0.29), (0.01215, -0.00395, 0.3124), (0.01525, -0.00465, 0.3291), (0.00815, 0.01465, 0.3144), (-0.06035, -0.00195, 0.3291), (-0.05725, -0.00145, 0.3124), (-0.05185, 0.01685, 0.3144), (-0.1204, 0.03225, 0.2983), (-0.1123, 0.02995, 0.2842), (-0.09955, 0.04405, 0.29)], [], [(0, 1, 2, 3), (1, 4, 5, 2), (4, 6, 7, 5), (6, 8, 9, 7), (8, 0, 3, 9), (10, 11, 12, 13), (14, 15, 16, 17), (17, 16, 12, 11), (16, 15, 13, 12), (15, 14, 10, 13), (18, 19, 20, 21), (22, 18, 21, 23), (24, 22, 23, 25), (19, 18, 22, 24), (20, 25, 23, 21), (26, 27, 28, 29), (26, 29, 30, 31), (27, 26, 31, 32), (28, 27, 32, 33), (29, 28, 33, 30), (34, 35, 36, 37), (31, 30, 35, 34), (38, 34, 37, 39), (32, 31, 34, 38), (40, 38, 39, 41), (33, 32, 38, 40), (35, 40, 41, 36), (30, 33, 40, 35), (42, 43, 44, 45), (46, 47, 48, 49), (50, 51, 52, 53), (48, 47, 52, 51), (52, 54, 55, 53), (47, 46, 54, 52), (56, 57, 51, 50), (57, 49, 48, 51), (42, 58, 59, 43), (50, 53, 59, 58), (43, 59, 60, 44), (59, 53, 55, 60), (61, 58, 42, 45), (56, 50, 58, 61), (62, 63, 64, 65), (66, 67, 68, 69), (70, 71, 72, 73), (66, 74, 75, 67), (76, 77, 78, 79), (64, 63, 75, 74), (80, 81, 77, 76), (73, 72, 81, 80), (71, 70, 68, 67), (75, 71, 67), (75, 72, 71), (72, 75, 81), (79, 78, 63, 62), (63, 78, 75), (78, 77, 75), (75, 77, 81), (82, 83, 84), (85, 86, 87), (82, 84, 88), (85, 89, 86), (82, 90, 91), (85, 92, 93), (91, 83, 82), (85, 87, 92), (87, 86, 84, 83), (86, 89, 88, 84), (90, 93, 92, 91), (87, 83, 91, 92), (94, 95, 96, 97), (98, 99, 100, 101), (102, 103, 96, 95), (104, 105, 103, 102), (106, 107, 99, 98), (106, 108, 109, 107), (110, 111, 112, 113), (111, 109, 108, 112), (99, 114, 115, 100), (114, 116, 117, 115), (118, 114, 99, 107), (119, 116, 114, 118), (109, 111, 118, 107), (110, 119, 118, 111), (120, 121, 105, 104), (110, 113, 121, 120), (122, 123, 117, 116), (95, 94, 123, 122), (124, 122, 116, 119), (102, 95, 122, 124), (110, 120, 124, 119), (104, 102, 124, 120), (94, 125, 126, 123), (123, 126, 127, 117), (115, 128, 129, 100), (117, 127, 128, 115), (101, 100, 129, 130), (94, 97, 131, 125), (132, 133, 134, 135), (136, 137, 138, 139), (140, 141, 142, 143), (138, 140, 143, 139), (141, 144, 145, 142), (144, 133, 132, 145), (146, 147, 148, 149), (150, 151, 146, 149), (152, 153, 147, 146), (154, 152, 146, 151), (145, 132, 153, 152), (142, 145, 152, 154), (155, 156, 150, 149), (157, 155, 149, 148), (158, 151, 150, 159), (160, 161, 158, 159), (162, 154, 151, 158), (163, 162, 158, 161), (162, 143, 142, 154), (163, 139, 143, 162), (159, 164, 165, 160), (150, 156, 164, 159), (166, 161, 160, 165), (163, 161, 166, 167), (168, 157, 148, 147), (169, 168, 147, 153), (139, 163, 167, 136), (132, 135, 169, 153), (170, 171, 172), (173, 174, 175, 176), (177, 178, 179, 180), (181, 182, 175, 174), (183, 184, 182, 181), (185, 186, 187, 188), (180, 179, 187, 186), (188, 187, 189, 190), (179, 191, 189, 187), (184, 192, 193, 182), (175, 182, 193, 194), (178, 195, 191, 179), (176, 175, 194, 196), (197, 198, 184, 183), (185, 188, 198, 197), (176, 199, 200, 173), (199, 178, 177, 200), (201, 200, 177, 180), (201, 174, 173, 200), (202, 201, 180, 186), (181, 174, 201, 202), (185, 197, 202, 186), (183, 181, 202, 197), (178, 199, 203, 195), (199, 176, 196, 203), (198, 204, 192, 184), (188, 190, 204, 198), (205, 206, 189, 191), (206, 204, 190, 189), (195, 203, 205, 191), (207, 208, 209), (210, 211, 212), (207, 209, 213), (210, 214, 211), (207, 213, 215), (210, 216, 214), (207, 215, 217), (210, 218, 216), (207, 217, 219), (210, 220, 218), (207, 219, 221), (210, 222, 220), (207, 221, 223), (210, 224, 222), (207, 223, 208), (210, 212, 224), (208, 212, 211, 209), (209, 211, 214, 213), (213, 214, 216, 215), (215, 216, 218, 217), (218, 220, 219, 217), (220, 222, 221, 219), (222, 224, 223, 221), (224, 212, 208, 223), (225, 226, 227, 228), (229, 225, 228, 230), (231, 229, 230, 232), (233, 231, 232, 234), (235, 236, 233, 234), (237, 238, 236, 235), (239, 240, 238, 237), (227, 226, 240, 239), (241, 226, 225), (242, 228, 227), (241, 225, 229), (242, 230, 228), (241, 229, 231), (242, 232, 230), (241, 231, 233), (242, 234, 232), (241, 233, 236), (242, 235, 234), (241, 236, 238), (242, 237, 235), (241, 238, 240), (242, 239, 237), (241, 240, 226), (242, 227, 239), (243, 244, 245), (243, 245, 246), (243, 246, 247), (243, 247, 248), (243, 248, 249), (243, 249, 250), (243, 250, 251), (243, 251, 244), (252, 253, 245, 244), (254, 255, 253, 252), (253, 256, 246, 245), (255, 257, 256, 253), (256, 258, 247, 246), (257, 259, 258, 256), (258, 260, 248, 247), (259, 261, 260, 258), (248, 260, 262, 249), (260, 261, 263, 262), (249, 262, 264, 250), (262, 263, 265, 264), (250, 264, 266, 251), (264, 265, 267, 266), (251, 266, 252, 244), (266, 267, 254, 252), (267, 268, 269, 254), (265, 270, 268, 267), (263, 271, 270, 265), (261, 272, 271, 263), (261, 259, 273, 272), (259, 257, 274, 273), (257, 255, 275, 274), (255, 254, 269, 275), (205, 203, 276, 277), (206, 278, 279, 204), (205, 277, 278, 206), (204, 279, 280, 192), (203, 196, 281, 276), (194, 282, 281, 196), (193, 283, 282, 194), (193, 192, 280, 283), (281, 282, 277, 276), (278, 283, 280, 279), (277, 282, 283, 278), (284, 285, 286, 287), (287, 286, 288, 289), (285, 290, 291, 286), (286, 291, 292, 288), (290, 293, 294, 291), (291, 294, 295, 292), (293, 284, 287, 294), (294, 287, 289, 295), (296, 297, 285, 284), (297, 298, 290, 285), (298, 299, 293, 290), (299, 296, 284, 293), (299, 298, 297, 296), (300, 301, 302, 303), (302, 304, 305, 303), (301, 300, 305, 304), (306, 307, 308, 309), (310, 309, 308, 311), (307, 306, 310, 311), (312, 313, 314, 315), (314, 316, 317, 315), (313, 312, 317, 316), (318, 319, 320, 321), (322, 323, 320, 319), (321, 323, 322, 318), (319, 318, 324, 325), (326, 322, 319, 325), (318, 322, 326, 324), (325, 324, 327, 328), (326, 325, 328, 329), (324, 326, 329, 327), (330, 328, 327, 331), (329, 328, 330, 332), (327, 329, 332, 331), (333, 330, 331, 334), (332, 330, 333, 335), (334, 331, 332, 335), (336, 333, 334, 337), (335, 333, 336, 338), (334, 335, 338, 337), (339, 336, 337, 340), (338, 336, 339, 341), (337, 338, 341, 340), (339, 340, 342, 343), (341, 339, 343, 344), (340, 341, 344, 342), (343, 342, 345, 346), (347, 344, 343, 346), (342, 344, 347, 345), (321, 320, 346, 345), (323, 347, 346, 320), (345, 347, 323, 321)])
me_farm_tractor_mesh.polygons.foreach_set('use_smooth', [0, 0, 0, 0, 0, 0, 0, 0, 0, 0, 0, 0, 0, 0, 0, 0, 0, 0, 0, 0, 0, 0, 0, 0, 0, 0, 0, 0, 1, 1, 1, 1, 1, 1, 1, 1, 1, 1, 1, 1, 1, 1, 1, 1, 1, 1, 1, 1, 1, 1, 1, 1, 1, 1, 1, 1, 1, 1, 1, 1, 1, 1, 1, 1, 1, 1, 1, 1, 1, 1, 1, 1, 1, 1, 1, 1, 1, 1, 1, 1, 1, 1, 1, 1, 1, 1, 1, 1, 1, 1, 1, 1, 1, 1, 1, 1, 1, 1, 1, 1, 1, 1, 1, 1, 1, 1, 1, 1, 1, 1, 1, 1, 1, 1, 1, 1, 1, 1, 1, 1, 1, 1, 1, 1, 1, 1, 1, 1, 1, 1, 1, 1, 1, 1, 1, 1, 1, 1, 1, 1, 1, 1, 1, 1, 1, 1, 1, 1, 1, 1, 1, 1, 1, 1, 1, 1, 1, 1, 1, 1, 1, 1, 1, 1, 1, 1, 1, 1, 1, 1, 1, 1, 1, 1, 1, 1, 1, 1, 1, 1, 1, 1, 1, 1, 1, 1, 1, 1, 1, 1, 1, 1, 1, 1, 1, 1, 1, 1, 1, 1, 1, 1, 1, 1, 1, 1, 1, 1, 1, 1, 1, 1, 1, 1, 1, 1, 1, 1, 1, 1, 1, 1, 1, 1, 1, 1, 1, 1, 1, 1, 1, 1, 1, 1, 1, 1, 1, 1, 1, 1, 1, 1, 1, 1, 1, 1, 1, 1, 1, 1, 1, 1, 1, 1, 1, 1, 1, 1, 1, 1, 1, 1, 1, 1, 1, 1, 1, 1, 1, 1, 1, 1, 1, 1, 1, 1, 1, 1, 1, 1, 1, 1, 1, 1, 1, 1, 1, 1, 1, 1, 1, 1, 1, 1, 1, 1, 1, 1, 1])
_uv = me_farm_tractor_mesh.uv_layers.new(name='UVMap')
_uv.uv.foreach_set('vector', [0.1082, 0.9213, 0.1083, 0.9391, 0.0101, 0.9396, 0.01, 0.9218, 0.1083, 0.9391, 0.1083, 0.957, 0.0104, 0.9575, 0.0101, 0.9396, 0.1083, 0.957, 0.1084, 0.9749, 0.0104, 0.9754, 0.0104, 0.9575, 0.1084, 0.9749, 0.1084, 0.9928, 0.0105, 0.9932, 0.0104, 0.9754, 0.108, 0.9034, 0.1082, 0.9213, 0.01, 0.9218, 0.0101, 0.9039, 0.3735, 0.2624, 0.4576, 0.2624, 0.4576, 0.3011, 0.3735, 0.3011, 0.3735, 0.4144, 0.3735, 0.3757, 0.4576, 0.3757, 0.4576, 0.4144, 0.5106, 0.3757, 0.4576, 0.3757, 0.4576, 0.3011, 0.5106, 0.3011, 0.4576, 0.3757, 0.3735, 0.3757, 0.3735, 0.3011, 0.4576, 0.3011, 0.3735, 0.3757, 0.3205, 0.3757, 0.3205, 0.3011, 0.3735, 0.3011, 0.197, 0.3823, 0.1806, 0.4577, 0.1571, 0.4509, 0.1735, 0.3754, 0.2232, 0.3843, 0.197, 0.3823, 0.1996, 0.3517, 0.2257, 0.3537, 0.2271, 0.4613, 0.2232, 0.3843, 0.2476, 0.381, 0.2515, 0.458, 0.1806, 0.4577, 0.197, 0.3823, 0.2232, 0.3843, 0.2271, 0.4613, 0.297, 0.4422, 0.2515, 0.458, 0.2476, 0.381, 0.2732, 0.3721, 0.513, 0.2623, 0.4971, 0.2612, 0.4984, 0.2507, 0.5143, 0.2517, 0.4688, 0.2525, 0.4538, 0.2523, 0.4514, 0.2453, 0.4685, 0.2454, 0.4851, 0.2517, 0.4688, 0.2525, 0.4685, 0.2454, 0.4846, 0.2456, 0.4984, 0.2507, 0.4851, 0.2517, 0.4846, 0.2456, 0.4982, 0.245, 0.5143, 0.2517, 0.4984, 0.2507, 0.4982, 0.245, 0.5175, 0.2442, 0.4693, 0.2367, 0.4565, 0.2372, 0.4463, 0.2188, 0.4621, 0.2152, 0.4685, 0.2454, 0.4514, 0.2453, 0.4565, 0.2372, 0.4693, 0.2367, 0.484, 0.2353, 0.4693, 0.2367, 0.4621, 0.2152, 0.4815, 0.2129, 0.4846, 0.2456, 0.4685, 0.2454, 0.4693, 0.2367, 0.484, 0.2353, 0.4976, 0.2361, 0.484, 0.2353, 0.4815, 0.2129, 0.4992, 0.2129, 0.4982, 0.245, 0.4846, 0.2456, 0.484, 0.2353, 0.4976, 0.2361, 0.511, 0.2351, 0.4976, 0.2361, 0.4992, 0.2129, 0.5199, 0.2156, 0.5175, 0.2442, 0.4982, 0.245, 0.4976, 0.2361, 0.511, 0.2351, 0.556, 0.5577, 0.5403, 0.5601, 0.5516, 0.4837, 0.5636, 0.4824, 0.6651, 0.4841, 0.6751, 0.5605, 0.6595, 0.5575, 0.6528, 0.4824, 0.6075, 0.59, 0.6367, 0.5796, 0.6459, 0.5958, 0.6074, 0.6084, 0.6595, 0.5575, 0.6751, 0.5605, 0.6459, 0.5958, 0.6367, 0.5796, 0.5734, 0.4715, 0.5822, 0.3733, 0.6118, 0.3751, 0.6118, 0.4822, 0.5382, 0.443, 0.5483, 0.3666, 0.5822, 0.3733, 0.5734, 0.4715, 0.6078, 0.4875, 0.63, 0.4861, 0.6367, 0.5796, 0.6075, 0.59, 0.63, 0.4861, 0.6528, 0.4824, 0.6595, 0.5575, 0.6367, 0.5796, 0.556, 0.5577, 0.5785, 0.5794, 0.5692, 0.5954, 0.5403, 0.5601, 0.6075, 0.59, 0.6074, 0.6084, 0.5692, 0.5954, 0.5785, 0.5794, 0.6853, 0.443, 0.6501, 0.4715, 0.6413, 0.3733, 0.6752, 0.3666, 0.6501, 0.4715, 0.6118, 0.4822, 0.6118, 0.3751, 0.6413, 0.3733, 0.5855, 0.486, 0.5785, 0.5794, 0.556, 0.5577, 0.5636, 0.4824, 0.6078, 0.4875, 0.6075, 0.59, 0.5785, 0.5794, 0.5855, 0.486, 0.7676, 0.4263, 0.7555, 0.4497, 0.6923, 0.4424, 0.6943, 0.4144, 0.6877, 0.5262, 0.7509, 0.5288, 0.7596, 0.5535, 0.6852, 0.5535, 0.7843, 0.5367, 0.7671, 0.5201, 0.7777, 0.5048, 0.7988, 0.5123, 0.6877, 0.5262, 0.6759, 0.4868, 0.7503, 0.49, 0.7509, 0.5288, 0.8015, 0.4741, 0.7795, 0.4785, 0.7707, 0.4606, 0.79, 0.4464, 0.6923, 0.4424, 0.7555, 0.4497, 0.7503, 0.49, 0.6759, 0.4868, 0.8022, 0.4934, 0.781, 0.4919, 0.7795, 0.4785, 0.8015, 0.4741, 0.7988, 0.5123, 0.7777, 0.5048, 0.781, 0.4919, 0.8022, 0.4934, 0.7671, 0.5201, 0.7843, 0.5367, 0.7596, 0.5535, 0.7509, 0.5288, 0.7503, 0.49, 0.7671, 0.5201, 0.7509, 0.5288, 0.7503, 0.49, 0.7777, 0.5048, 0.7671, 0.5201, 0.7777, 0.5048, 0.7503, 0.49, 0.781, 0.4919, 0.79, 0.4464, 0.7707, 0.4606, 0.7555, 0.4497, 0.7676, 0.4263, 0.7555, 0.4497, 0.7707, 0.4606, 0.7503, 0.49, 0.7707, 0.4606, 0.7795, 0.4785, 0.7503, 0.49, 0.7503, 0.49, 0.7795, 0.4785, 0.781, 0.4919, 0.6135, 0.7892, 0.6148, 0.8372, 0.5804, 0.8347, 0.6144, 0.9414, 0.5802, 0.8968, 0.6149, 0.8925, 0.6135, 0.7892, 0.5804, 0.8347, 0.5345, 0.8189, 0.6144, 0.9414, 0.5347, 0.9069, 0.5802, 0.8968, 0.6135, 0.7892, 0.6916, 0.8199, 0.6517, 0.8329, 0.6144, 0.9414, 0.652, 0.8972, 0.6915, 0.9079, 0.6517, 0.8329, 0.6148, 0.8372, 0.6135, 0.7892, 0.6144, 0.9414, 0.6149, 0.8925, 0.652, 0.8972, 0.6149, 0.8925, 0.5802, 0.8968, 0.5804, 0.8347, 0.6148, 0.8372, 0.5802, 0.8968, 0.5347, 0.9069, 0.5345, 0.8189, 0.5804, 0.8347, 0.6916, 0.8199, 0.6915, 0.9079, 0.652, 0.8972, 0.6517, 0.8329, 0.6149, 0.8925, 0.6148, 0.8372, 0.6517, 0.8329, 0.652, 0.8972, 0.9574, 0.7336, 0.9656, 0.6861, 0.9752, 0.6966, 0.9834, 0.751, 0.6696, 0.6902, 0.6791, 0.6797, 0.6733, 0.7272, 0.6531, 0.7376, 0.9676, 0.6582, 0.9884, 0.6513, 0.9752, 0.6966, 0.9656, 0.6861, 0.9564, 0.6208, 0.9602, 0.5994, 0.9884, 0.6513, 0.9676, 0.6582, 0.6566, 0.6537, 0.6711, 0.6572, 0.6791, 0.6797, 0.6696, 0.6902, 0.6566, 0.6537, 0.6679, 0.5984, 0.6746, 0.6202, 0.6711, 0.6572, 0.8208, 0.5917, 0.7471, 0.6005, 0.7491, 0.5824, 0.8208, 0.575, 0.7471, 0.6005, 0.6746, 0.6202, 0.6679, 0.5984, 0.7491, 0.5824, 0.6791, 0.6797, 0.7665, 0.677, 0.7461, 0.7728, 0.6733, 0.7272, 0.7665, 0.677, 0.8215, 0.674, 0.8221, 0.7786, 0.7461, 0.7728, 0.7628, 0.6365, 0.7665, 0.677, 0.6791, 0.6797, 0.6711, 0.6572, 0.8206, 0.6351, 0.8215, 0.674, 0.7665, 0.677, 0.7628, 0.6365, 0.6746, 0.6202, 0.7471, 0.6005, 0.7628, 0.6365, 0.6711, 0.6572, 0.8208, 0.5917, 0.8206, 0.6351, 0.7628, 0.6365, 0.7471, 0.6005, 0.8958, 0.6006, 0.8949, 0.5819, 0.9602, 0.5994, 0.9564, 0.6208, 0.8208, 0.5917, 0.8208, 0.575, 0.8949, 0.5819, 0.8958, 0.6006, 0.8762, 0.6781, 0.8982, 0.775, 0.8221, 0.7786, 0.8215, 0.674, 0.9656, 0.6861, 0.9574, 0.7336, 0.8982, 0.775, 0.8762, 0.6781, 0.8787, 0.6373, 0.8762, 0.6781, 0.8215, 0.674, 0.8206, 0.6351, 0.9676, 0.6582, 0.9656, 0.6861, 0.8762, 0.6781, 0.8787, 0.6373, 0.8208, 0.5917, 0.8958, 0.6006, 0.8787, 0.6373, 0.8206, 0.6351, 0.9564, 0.6208, 0.9676, 0.6582, 0.8787, 0.6373, 0.8958, 0.6006, 0.9574, 0.7336, 0.9616, 0.7952, 0.9155, 0.8219, 0.8982, 0.775, 0.8982, 0.775, 0.9155, 0.8219, 0.8244, 0.8506, 0.8221, 0.7786, 0.7461, 0.7728, 0.7281, 0.8317, 0.6659, 0.776, 0.6733, 0.7272, 0.8221, 0.7786, 0.8244, 0.8506, 0.7281, 0.8317, 0.7461, 0.7728, 0.6531, 0.7376, 0.6733, 0.7272, 0.6659, 0.776, 0.649, 0.7729, 0.9574, 0.7336, 0.9834, 0.751, 0.9784, 0.7939, 0.9616, 0.7952, 0.9582, 0.7339, 0.9605, 0.7955, 0.9784, 0.794, 0.9832, 0.7505, 0.6538, 0.7358, 0.649, 0.7726, 0.665, 0.7764, 0.6733, 0.7273, 0.726, 0.8315, 0.8257, 0.851, 0.8229, 0.7792, 0.7471, 0.7731, 0.665, 0.7764, 0.726, 0.8315, 0.7471, 0.7731, 0.6733, 0.7273, 0.8257, 0.851, 0.9156, 0.8212, 0.8978, 0.7757, 0.8229, 0.7792, 0.9156, 0.8212, 0.9605, 0.7955, 0.9582, 0.7339, 0.8978, 0.7757, 0.8783, 0.6363, 0.9679, 0.658, 0.957, 0.6211, 0.8953, 0.6003, 0.821, 0.592, 0.8214, 0.6359, 0.8783, 0.6363, 0.8953, 0.6003, 0.8758, 0.6783, 0.9665, 0.6867, 0.9679, 0.658, 0.8783, 0.6363, 0.8215, 0.6739, 0.8758, 0.6783, 0.8783, 0.6363, 0.8214, 0.6359, 0.8978, 0.7757, 0.9582, 0.7339, 0.9665, 0.6867, 0.8758, 0.6783, 0.8229, 0.7792, 0.8978, 0.7757, 0.8758, 0.6783, 0.8215, 0.6739, 0.895, 0.5823, 0.8205, 0.5755, 0.821, 0.592, 0.8953, 0.6003, 0.961, 0.5992, 0.895, 0.5823, 0.8953, 0.6003, 0.957, 0.6211, 0.7627, 0.6374, 0.8214, 0.6359, 0.821, 0.592, 0.7474, 0.6005, 0.6743, 0.6211, 0.6716, 0.6575, 0.7627, 0.6374, 0.7474, 0.6005, 0.7675, 0.6771, 0.8215, 0.6739, 0.8214, 0.6359, 0.7627, 0.6374, 0.6791, 0.6798, 0.7675, 0.6771, 0.7627, 0.6374, 0.6716, 0.6575, 0.7675, 0.6771, 0.7471, 0.7731, 0.8229, 0.7792, 0.8215, 0.6739, 0.6791, 0.6798, 0.6733, 0.7273, 0.7471, 0.7731, 0.7675, 0.6771, 0.7474, 0.6005, 0.749, 0.5817, 0.6672, 0.5984, 0.6743, 0.6211, 0.821, 0.592, 0.8205, 0.5755, 0.749, 0.5817, 0.7474, 0.6005, 0.6555, 0.653, 0.6716, 0.6575, 0.6743, 0.6211, 0.6672, 0.5984, 0.6791, 0.6798, 0.6716, 0.6575, 0.6555, 0.653, 0.6702, 0.6901, 0.9884, 0.6514, 0.961, 0.5992, 0.957, 0.6211, 0.9679, 0.658, 0.9755, 0.6966, 0.9884, 0.6514, 0.9679, 0.658, 0.9665, 0.6867, 0.6733, 0.7273, 0.6791, 0.6798, 0.6702, 0.6901, 0.6538, 0.7358, 0.9582, 0.7339, 0.9832, 0.7505, 0.9755, 0.6966, 0.9665, 0.6867, 0.6567, 0.3365, 0.6098, 0.3358, 0.5678, 0.3145, 0.7296, 0.967, 0.7082, 0.9424, 0.8656, 0.9392, 0.8734, 0.99, 0.4936, 0.7771, 0.3002, 0.8124, 0.3234, 0.7215, 0.5002, 0.7247, 0.7072, 0.8986, 0.8643, 0.8932, 0.8656, 0.9392, 0.7082, 0.9424, 0.7303, 0.8731, 0.8708, 0.8516, 0.8643, 0.8932, 0.7072, 0.8986, 0.4902, 0.6197, 0.5002, 0.6656, 0.3242, 0.6622, 0.3006, 0.5786, 0.5002, 0.7247, 0.3234, 0.7215, 0.3242, 0.6622, 0.5002, 0.6656, 0.3006, 0.5786, 0.3242, 0.6622, 0.2761, 0.6616, 0.284, 0.5889, 0.3234, 0.7215, 0.276, 0.7227, 0.2761, 0.6616, 0.3242, 0.6622, 0.8708, 0.8516, 0.8815, 0.8439, 0.8845, 0.8928, 0.8643, 0.8932, 0.8656, 0.9392, 0.8643, 0.8932, 0.8845, 0.8928, 0.8853, 0.9392, 0.3002, 0.8124, 0.283, 0.8039, 0.276, 0.7227, 0.3234, 0.7215, 0.8734, 0.99, 0.8656, 0.9392, 0.8853, 0.9392, 0.8842, 0.9944, 0.5211, 0.5343, 0.3117, 0.4783, 0.3322, 0.4053, 0.5259, 0.4699, 0.4902, 0.6197, 0.3006, 0.5786, 0.3117, 0.4783, 0.5211, 0.5343, 0.3271, 0.9888, 0.3086, 0.9151, 0.5221, 0.8652, 0.5249, 0.9295, 0.3086, 0.9151, 0.3002, 0.8124, 0.4936, 0.7771, 0.5221, 0.8652, 0.5604, 0.7248, 0.5647, 0.775, 0.4936, 0.7771, 0.5002, 0.7247, 0.5604, 0.7248, 0.6331, 0.7246, 0.6156, 0.7721, 0.5647, 0.775, 0.5606, 0.6656, 0.5604, 0.7248, 0.5002, 0.7247, 0.5002, 0.6656, 0.6331, 0.6656, 0.6331, 0.7246, 0.5604, 0.7248, 0.5606, 0.6656, 0.4902, 0.6197, 0.5622, 0.6183, 0.5606, 0.6656, 0.5002, 0.6656, 0.6149, 0.6194, 0.6331, 0.6656, 0.5606, 0.6656, 0.5622, 0.6183, 0.3002, 0.8124, 0.3086, 0.9151, 0.2901, 0.9076, 0.2856, 0.823, 0.3086, 0.9151, 0.3271, 0.9888, 0.3115, 0.9857, 0.2901, 0.9076, 0.3117, 0.4783, 0.2933, 0.4851, 0.3158, 0.4089, 0.3322, 0.4053, 0.3006, 0.5786, 0.2869, 0.5682, 0.2933, 0.4851, 0.3117, 0.4783, 0.2064, 0.7296, 0.2075, 0.6503, 0.2761, 0.6616, 0.276, 0.7227, 0.2075, 0.6503, 0.2112, 0.5678, 0.284, 0.5889, 0.2761, 0.6616, 0.283, 0.8039, 0.2097, 0.8238, 0.2064, 0.7296, 0.276, 0.7227, 0.2438, 0.3188, 0.2444, 0.3445, 0.263, 0.337, 0.1869, 0.3204, 0.1748, 0.2935, 0.197, 0.2935, 0.2438, 0.3188, 0.263, 0.337, 0.2704, 0.3188, 0.1869, 0.3204, 0.1597, 0.3091, 0.1748, 0.2935, 0.2438, 0.3188, 0.2704, 0.3188, 0.2621, 0.3005, 0.1869, 0.3204, 0.1606, 0.3313, 0.1597, 0.3091, 0.2438, 0.3188, 0.2621, 0.3005, 0.2431, 0.2929, 0.1869, 0.3204, 0.1769, 0.347, 0.1606, 0.3313, 0.2438, 0.3188, 0.2431, 0.2929, 0.2245, 0.3003, 0.1869, 0.3204, 0.199, 0.3471, 0.1769, 0.347, 0.2438, 0.3188, 0.2245, 0.3003, 0.2172, 0.3185, 0.1869, 0.3204, 0.2141, 0.3315, 0.199, 0.3471, 0.2438, 0.3188, 0.2172, 0.3185, 0.2254, 0.3368, 0.1869, 0.3204, 0.2133, 0.3093, 0.2141, 0.3315, 0.2438, 0.3188, 0.2254, 0.3368, 0.2444, 0.3445, 0.1869, 0.3204, 0.197, 0.2935, 0.2133, 0.3093, 0.2661, 0.2631, 0.2657, 0.2945, 0.2883, 0.2945, 0.2887, 0.2632, 0.2887, 0.2632, 0.2883, 0.2945, 0.311, 0.2943, 0.3114, 0.2629, 0.3114, 0.2629, 0.311, 0.2943, 0.3336, 0.294, 0.334, 0.2627, 0.334, 0.2627, 0.3336, 0.294, 0.3562, 0.2941, 0.3567, 0.2627, 0.1751, 0.2919, 0.1977, 0.2924, 0.1981, 0.261, 0.1755, 0.2605, 0.1977, 0.2924, 0.2204, 0.2932, 0.2208, 0.2618, 0.1981, 0.261, 0.2204, 0.2932, 0.243, 0.294, 0.2434, 0.2626, 0.2208, 0.2618, 0.243, 0.294, 0.2657, 0.2945, 0.2661, 0.2631, 0.2434, 0.2626, 0.2886, 0.2946, 0.266, 0.2949, 0.2658, 0.2635, 0.2885, 0.2632, 0.3113, 0.294, 0.2886, 0.2946, 0.2885, 0.2632, 0.3111, 0.2626, 0.3339, 0.2934, 0.3113, 0.294, 0.3111, 0.2626, 0.3338, 0.262, 0.3565, 0.2931, 0.3339, 0.2934, 0.3338, 0.262, 0.3564, 0.2617, 0.1979, 0.2625, 0.198, 0.2939, 0.1754, 0.2938, 0.1753, 0.2624, 0.2205, 0.263, 0.2207, 0.2944, 0.198, 0.2939, 0.1979, 0.2625, 0.2432, 0.2634, 0.2433, 0.2948, 0.2207, 0.2944, 0.2205, 0.263, 0.2658, 0.2635, 0.266, 0.2949, 0.2433, 0.2948, 0.2432, 0.2634, 0.1865, 0.3199, 0.1977, 0.3464, 0.175, 0.3462, 0.2426, 0.3194, 0.2612, 0.3372, 0.2423, 0.3451, 0.1865, 0.3199, 0.175, 0.3462, 0.1591, 0.3308, 0.2426, 0.3194, 0.2692, 0.3188, 0.2612, 0.3372, 0.1865, 0.3199, 0.1591, 0.3308, 0.1593, 0.309, 0.2426, 0.3194, 0.2616, 0.3007, 0.2692, 0.3188, 0.1865, 0.3199, 0.1593, 0.309, 0.1754, 0.2938, 0.2426, 0.3194, 0.2428, 0.2935, 0.2616, 0.3007, 0.1865, 0.3199, 0.1754, 0.2938, 0.198, 0.2939, 0.2426, 0.3194, 0.224, 0.3014, 0.2428, 0.2935, 0.1865, 0.3199, 0.198, 0.2939, 0.214, 0.3094, 0.2426, 0.3194, 0.216, 0.3198, 0.224, 0.3014, 0.1865, 0.3199, 0.214, 0.3094, 0.2138, 0.3311, 0.2426, 0.3194, 0.2236, 0.3379, 0.216, 0.3198, 0.1865, 0.3199, 0.2138, 0.3311, 0.1977, 0.3464, 0.2426, 0.3194, 0.2423, 0.3451, 0.2236, 0.3379, 0.2957, 0.3235, 0.2877, 0.3458, 0.2768, 0.3349, 0.2957, 0.3235, 0.2768, 0.3349, 0.2768, 0.3174, 0.2957, 0.3235, 0.2768, 0.3174, 0.288, 0.3035, 0.2957, 0.3235, 0.288, 0.3035, 0.3035, 0.3013, 0.2957, 0.3235, 0.3035, 0.3013, 0.3145, 0.3121, 0.2957, 0.3235, 0.3145, 0.3121, 0.3145, 0.3297, 0.2957, 0.3235, 0.3145, 0.3297, 0.3033, 0.3436, 0.2957, 0.3235, 0.3033, 0.3436, 0.2877, 0.3458, 0.0754, 0.4413, 0.0893, 0.4394, 0.0946, 0.4961, 0.0753, 0.5018, 0.0753, 0.4162, 0.0879, 0.4149, 0.0893, 0.4394, 0.0754, 0.4413, 0.0893, 0.4394, 0.1035, 0.4344, 0.1135, 0.4813, 0.0946, 0.4961, 0.0879, 0.4149, 0.101, 0.4118, 0.1035, 0.4344, 0.0893, 0.4394, 0.1035, 0.4344, 0.119, 0.4275, 0.1308, 0.4645, 0.1135, 0.4813, 0.101, 0.4118, 0.1163, 0.4078, 0.119, 0.4275, 0.1035, 0.4344, 0.119, 0.4275, 0.1363, 0.4216, 0.1471, 0.454, 0.1308, 0.4645, 0.1163, 0.4078, 0.1339, 0.405, 0.1363, 0.4216, 0.119, 0.4275, 0.0034, 0.4538, 0.0146, 0.4213, 0.0319, 0.4275, 0.0198, 0.4645, 0.0146, 0.4213, 0.0175, 0.4046, 0.0349, 0.4081, 0.0319, 0.4275, 0.0198, 0.4645, 0.0319, 0.4275, 0.0473, 0.4345, 0.0371, 0.4813, 0.0319, 0.4275, 0.0349, 0.4081, 0.0497, 0.4124, 0.0473, 0.4345, 0.0371, 0.4813, 0.0473, 0.4345, 0.0614, 0.4394, 0.0561, 0.4962, 0.0473, 0.4345, 0.0497, 0.4124, 0.0627, 0.4152, 0.0614, 0.4394, 0.0561, 0.4962, 0.0614, 0.4394, 0.0754, 0.4413, 0.0753, 0.5018, 0.0614, 0.4394, 0.0627, 0.4152, 0.0753, 0.4162, 0.0754, 0.4413, 0.0627, 0.4152, 0.0604, 0.3117, 0.0756, 0.3109, 0.0753, 0.4162, 0.0497, 0.4124, 0.0457, 0.3125, 0.0604, 0.3117, 0.0627, 0.4152, 0.0349, 0.4081, 0.0316, 0.3126, 0.0457, 0.3125, 0.0497, 0.4124, 0.0175, 0.4046, 0.0168, 0.3123, 0.0316, 0.3126, 0.0349, 0.4081, 0.1339, 0.405, 0.1163, 0.4078, 0.1195, 0.3119, 0.1343, 0.3125, 0.1163, 0.4078, 0.101, 0.4118, 0.1054, 0.3114, 0.1195, 0.3119, 0.101, 0.4118, 0.0879, 0.4149, 0.0907, 0.3109, 0.1054, 0.3114, 0.0879, 0.4149, 0.0753, 0.4162, 0.0756, 0.3109, 0.0907, 0.3109, 0.2064, 0.7296, 0.2097, 0.8238, 0.053, 0.8242, 0.0508, 0.728, 0.2075, 0.6503, 0.0514, 0.6478, 0.0548, 0.5638, 0.2112, 0.5678, 0.2064, 0.7296, 0.0508, 0.728, 0.0514, 0.6478, 0.2075, 0.6503, 0.2112, 0.5678, 0.0548, 0.5638, 0.056, 0.5132, 0.2187, 0.4715, 0.2097, 0.8238, 0.2159, 0.9205, 0.0536, 0.8748, 0.053, 0.8242, 0.8853, 0.9392, 0.9937, 0.938, 0.9921, 0.9943, 0.8842, 0.9944, 0.8845, 0.8928, 0.9929, 0.8904, 0.9937, 0.938, 0.8853, 0.9392, 0.8845, 0.8928, 0.8815, 0.8439, 0.9896, 0.8413, 0.9929, 0.8904, 0.0153, 0.8124, 0.014, 0.7249, 0.0508, 0.728, 0.053, 0.8242, 0.0514, 0.6478, 0.0144, 0.6511, 0.0167, 0.5744, 0.0548, 0.5638, 0.0508, 0.728, 0.014, 0.7249, 0.0144, 0.6511, 0.0514, 0.6478, 0.1088, 0.2934, 0.0911, 0.2932, 0.0963, 0.284, 0.1102, 0.2835, 0.1102, 0.2835, 0.0963, 0.284, 0.086, 0.2634, 0.1056, 0.2597, 0.1574, 0.2986, 0.1393, 0.2962, 0.1408, 0.2836, 0.1545, 0.2857, 0.1545, 0.2857, 0.1408, 0.2836, 0.1475, 0.2596, 0.1673, 0.264, 0.1393, 0.2962, 0.1226, 0.2944, 0.1246, 0.2828, 0.1408, 0.2836, 0.1408, 0.2836, 0.1246, 0.2828, 0.1249, 0.2582, 0.1475, 0.2596, 0.1226, 0.2944, 0.1088, 0.2934, 0.1102, 0.2835, 0.1246, 0.2828, 0.1246, 0.2828, 0.1102, 0.2835, 0.1056, 0.2597, 0.1249, 0.2582, 0.1082, 0.2973, 0.0935, 0.2973, 0.0911, 0.2932, 0.1088, 0.2934, 0.1534, 0.3029, 0.1383, 0.3004, 0.1393, 0.2962, 0.1574, 0.2986, 0.1383, 0.3004, 0.1219, 0.2995, 0.1226, 0.2944, 0.1393, 0.2962, 0.1219, 0.2995, 0.1082, 0.2973, 0.1088, 0.2934, 0.1226, 0.2944, 0.1082, 0.3071, 0.0935, 0.3071, 0.0935, 0.2973, 0.1082, 0.2973, 0.0147, 0.2862, 0.0789, 0.2903, 0.0758, 0.3025, 0.0104, 0.2919, 0.0761, 0.2602, 0.0789, 0.2725, 0.0147, 0.2761, 0.0104, 0.2697, 0.0789, 0.2903, 0.0147, 0.2862, 0.0147, 0.2761, 0.0789, 0.2725, 0.0788, 0.2896, 0.0141, 0.2848, 0.0143, 0.2747, 0.0792, 0.2717, 0.0765, 0.2595, 0.0792, 0.2717, 0.0143, 0.2747, 0.0107, 0.2685, 0.0141, 0.2848, 0.0788, 0.2896, 0.0754, 0.3018, 0.0102, 0.2906, 0.0153, 0.2851, 0.0779, 0.289, 0.075, 0.3012, 0.0094, 0.2913, 0.075, 0.2589, 0.078, 0.2711, 0.0154, 0.275, 0.0094, 0.2688, 0.0779, 0.289, 0.0153, 0.2851, 0.0154, 0.275, 0.078, 0.2711, 0.403, 0.2441, 0.403, 0.2531, 0.365, 0.2531, 0.365, 0.2441, 0.403, 0.2324, 0.365, 0.2324, 0.365, 0.2231, 0.403, 0.2231, 0.365, 0.2441, 0.365, 0.2324, 0.403, 0.2324, 0.403, 0.2441, 0.403, 0.2531, 0.403, 0.2441, 0.4397, 0.2441, 0.4397, 0.2531, 0.4397, 0.2324, 0.403, 0.2324, 0.403, 0.2231, 0.4397, 0.2231, 0.403, 0.2441, 0.403, 0.2324, 0.4397, 0.2324, 0.4397, 0.2441, 0.0053, 0.2531, 0.0053, 0.2441, 0.0479, 0.2441, 0.0479, 0.2531, 0.0053, 0.2324, 0.0053, 0.2231, 0.0479, 0.2231, 0.0479, 0.2324, 0.0053, 0.2441, 0.0053, 0.2324, 0.0479, 0.2324, 0.0479, 0.2441, 0.0911, 0.2531, 0.0479, 0.2531, 0.0479, 0.2441, 0.0911, 0.2441, 0.0479, 0.2324, 0.0479, 0.2231, 0.0911, 0.2231, 0.0911, 0.2324, 0.0479, 0.2441, 0.0479, 0.2324, 0.0911, 0.2324, 0.0911, 0.2441, 0.1354, 0.2531, 0.0911, 0.2531, 0.0911, 0.2441, 0.1354, 0.2441, 0.0911, 0.2324, 0.0911, 0.2231, 0.1354, 0.2231, 0.1354, 0.2324, 0.1354, 0.2441, 0.0911, 0.2441, 0.0911, 0.2324, 0.1354, 0.2324, 0.1802, 0.2531, 0.1354, 0.2531, 0.1354, 0.2441, 0.1802, 0.2441, 0.1354, 0.2324, 0.1354, 0.2231, 0.1802, 0.2231, 0.1802, 0.2324, 0.1354, 0.2441, 0.1354, 0.2324, 0.1802, 0.2324, 0.1802, 0.2441, 0.2247, 0.2531, 0.1802, 0.2531, 0.1802, 0.2441, 0.2247, 0.2441, 0.1802, 0.2324, 0.1802, 0.2231, 0.2247, 0.2231, 0.2247, 0.2324, 0.1802, 0.2441, 0.1802, 0.2324, 0.2247, 0.2324, 0.2247, 0.2441, 0.2247, 0.2531, 0.2247, 0.2441, 0.2723, 0.2441, 0.2723, 0.2531, 0.2247, 0.2324, 0.2247, 0.2231, 0.2723, 0.2231, 0.2723, 0.2324, 0.2247, 0.2441, 0.2247, 0.2324, 0.2723, 0.2324, 0.2723, 0.2441, 0.2723, 0.2531, 0.2723, 0.2441, 0.3217, 0.2441, 0.3217, 0.2531, 0.3217, 0.2324, 0.2723, 0.2324, 0.2723, 0.2231, 0.3217, 0.2231, 0.2723, 0.2441, 0.2723, 0.2324, 0.3217, 0.2324, 0.3217, 0.2441, 0.365, 0.2441, 0.365, 0.2531, 0.3217, 0.2531, 0.3217, 0.2441, 0.365, 0.2324, 0.3217, 0.2324, 0.3217, 0.2231, 0.365, 0.2231, 0.3217, 0.2441, 0.3217, 0.2324, 0.365, 0.2324, 0.365, 0.2441])
me_farm_tractor_mesh.materials.append(mat_farm_tractor)
me_farm_tractor_mesh.use_remesh_preserve_volume = False
me_farm_tractor_mesh.use_remesh_preserve_attributes = False
me_farm_tractor_mesh.use_mirror_vertex_groups = False
me_farm_tractor_mesh.update()

# ---- objects
ob_plane_038 = bpy.data.objects.new('Plane.038', me_plane_038)
ob_plane_037 = bpy.data.objects.new('Plane.037', me_plane_037)
ob_plane_036 = bpy.data.objects.new('Plane.036', me_plane_036)
ob_plane_035 = bpy.data.objects.new('Plane.035', me_plane_035)
ob_plane_034 = bpy.data.objects.new('Plane.034', me_plane_034)
ob_plane_033 = bpy.data.objects.new('Plane.033', me_plane_033)
ob_plane_032 = bpy.data.objects.new('Plane.032', me_plane_032)
ob_plane_031 = bpy.data.objects.new('Plane.031', me_plane_031)
ob_plane_030 = bpy.data.objects.new('Plane.030', me_plane_030)
ob_plane_029 = bpy.data.objects.new('Plane.029', me_plane_029)
ob_plane_028 = bpy.data.objects.new('Plane.028', me_plane_028)
ob_plane_027 = bpy.data.objects.new('Plane.027', me_plane_027)
ob_plane_026 = bpy.data.objects.new('Plane.026', me_plane_026)
ob_plane_025 = bpy.data.objects.new('Plane.025', me_plane_025)
ob_plane_024 = bpy.data.objects.new('Plane.024', me_plane_024)
ob_plane_023 = bpy.data.objects.new('Plane.023', me_plane_023)
ob_plane_022 = bpy.data.objects.new('Plane.022', me_plane_022)
ob_plane_021 = bpy.data.objects.new('Plane.021', me_plane_021)
ob_plane_020 = bpy.data.objects.new('Plane.020', me_plane_020)
ob_plane_019 = bpy.data.objects.new('Plane.019', me_plane_019)
ob_plane_018 = bpy.data.objects.new('Plane.018', me_plane_018)
ob_plane_017 = bpy.data.objects.new('Plane.017', me_plane_017)
ob_plane_016 = bpy.data.objects.new('Plane.016', me_plane_016)
ob_plane_015 = bpy.data.objects.new('Plane.015', me_plane_015)
ob_plane_014 = bpy.data.objects.new('Plane.014', me_plane_014)
ob_plane_013 = bpy.data.objects.new('Plane.013', me_plane_013)
ob_plane_012 = bpy.data.objects.new('Plane.012', me_plane_012)
ob_plane_011 = bpy.data.objects.new('Plane.011', me_plane_011)
ob_plane_010 = bpy.data.objects.new('Plane.010', me_plane_010)
ob_plane_009 = bpy.data.objects.new('Plane.009', me_plane_009)
ob_plane_008 = bpy.data.objects.new('Plane.008', me_plane_008)
ob_plane_007 = bpy.data.objects.new('Plane.007', me_plane_007)
ob_plane_006 = bpy.data.objects.new('Plane.006', me_plane_006)
ob_plane_005 = bpy.data.objects.new('Plane.005', me_plane_005)
ob_plane_004 = bpy.data.objects.new('Plane.004', me_plane_004)
ob_plane_003 = bpy.data.objects.new('Plane.003', me_plane_003)
ob_plane_002 = bpy.data.objects.new('Plane.002', me_plane_000)
ob_plane_001 = bpy.data.objects.new('Plane.001', me_plane_002)
ob_plane = bpy.data.objects.new('Plane', me_plane_001)
ob_tirerd = bpy.data.objects.new('TireRD', me_farm_tractor_mesh_005)
ob_sun = bpy.data.objects.new('Sun', light_sun)
ob_tirerp = bpy.data.objects.new('TireRP', me_farm_tractor_mesh_004)
ob_tirefd = bpy.data.objects.new('TireFD', me_farm_tractor_mesh_002)
ob_tirefp = bpy.data.objects.new('TireFP', me_farm_tractor_mesh_001)
ob_tractor = bpy.data.objects.new('tractor', me_farm_tractor_mesh)
ob_camera = bpy.data.objects.new('Camera', cam_camera_001)

# ---- transforms, parenting, visibility, modifiers, constraints
ob_plane_038.location = (0.0, -633.5, 0.4316)
ob_plane_038.scale = (8.485, 84.85, 8.485)
ob_plane_038.lineart.crease_threshold = 0.0
ob_plane_037.location = (-16.78, -633.5, 0.4316)
ob_plane_037.scale = (8.485, 84.85, 8.485)
ob_plane_037.lineart.crease_threshold = 0.0
ob_plane_036.location = (16.42, -633.5, 0.4316)
ob_plane_036.scale = (8.485, 84.85, 8.485)
ob_plane_036.lineart.crease_threshold = 0.0
ob_plane_035.location = (33.3, -633.5, 0.4316)
ob_plane_035.scale = (8.485, 84.85, 8.485)
ob_plane_035.lineart.crease_threshold = 0.0
ob_plane_034.location = (-33.61, -633.5, 0.4316)
ob_plane_034.scale = (8.485, 84.85, 8.485)
ob_plane_034.lineart.crease_threshold = 0.0
ob_plane_033.location = (-46.2, -633.5, 0.4316)
ob_plane_033.scale = (8.485, 84.85, 8.485)
ob_plane_033.lineart.crease_threshold = 0.0
ob_plane_032.location = (49.23, -633.5, 0.4316)
ob_plane_032.scale = (8.485, 84.85, 8.485)
ob_plane_032.lineart.crease_threshold = 0.0
ob_plane_031.location = (66.25, -633.5, 0.4316)
ob_plane_031.scale = (8.485, 84.85, 8.485)
ob_plane_031.lineart.crease_threshold = 0.0
ob_plane_030.location = (-59.55, -633.5, 0.4316)
ob_plane_030.scale = (8.485, 84.85, 8.485)
ob_plane_030.lineart.crease_threshold = 0.0
ob_plane_029.location = (-59.55, -469.7, 0.4316)
ob_plane_029.scale = (8.485, 84.85, 8.485)
ob_plane_029.lineart.crease_threshold = 0.0
ob_plane_028.location = (66.25, -469.7, 0.4316)
ob_plane_028.scale = (8.485, 84.85, 8.485)
ob_plane_028.lineart.crease_threshold = 0.0
ob_plane_027.location = (49.23, -469.7, 0.4316)
ob_plane_027.scale = (8.485, 84.85, 8.485)
ob_plane_027.lineart.crease_threshold = 0.0
ob_plane_026.location = (-46.2, -469.7, 0.4316)
ob_plane_026.scale = (8.485, 84.85, 8.485)
ob_plane_026.lineart.crease_threshold = 0.0
ob_plane_025.location = (-33.61, -469.7, 0.4316)
ob_plane_025.scale = (8.485, 84.85, 8.485)
ob_plane_025.lineart.crease_threshold = 0.0
ob_plane_024.location = (33.3, -469.7, 0.4316)
ob_plane_024.scale = (8.485, 84.85, 8.485)
ob_plane_024.lineart.crease_threshold = 0.0
ob_plane_023.location = (16.42, -469.7, 0.4316)
ob_plane_023.scale = (8.485, 84.85, 8.485)
ob_plane_023.lineart.crease_threshold = 0.0
ob_plane_022.location = (-16.78, -469.7, 0.4316)
ob_plane_022.scale = (8.485, 84.85, 8.485)
ob_plane_022.lineart.crease_threshold = 0.0
ob_plane_021.location = (0.0, -469.7, 0.4316)
ob_plane_021.scale = (8.485, 84.85, 8.485)
ob_plane_021.lineart.crease_threshold = 0.0
ob_plane_020.location = (0.0, -330.2, 0.4316)
ob_plane_020.scale = (8.485, 84.85, 8.485)
ob_plane_020.lineart.crease_threshold = 0.0
ob_plane_019.location = (-16.78, -330.2, 0.4316)
ob_plane_019.scale = (8.485, 84.85, 8.485)
ob_plane_019.lineart.crease_threshold = 0.0
ob_plane_018.location = (16.42, -330.2, 0.4316)
ob_plane_018.scale = (8.485, 84.85, 8.485)
ob_plane_018.lineart.crease_threshold = 0.0
ob_plane_017.location = (33.3, -330.2, 0.4316)
ob_plane_017.scale = (8.485, 84.85, 8.485)
ob_plane_017.lineart.crease_threshold = 0.0
ob_plane_016.location = (-33.61, -330.2, 0.4316)
ob_plane_016.scale = (8.485, 84.85, 8.485)
ob_plane_016.lineart.crease_threshold = 0.0
ob_plane_015.location = (-46.2, -330.2, 0.4316)
ob_plane_015.scale = (8.485, 84.85, 8.485)
ob_plane_015.lineart.crease_threshold = 0.0
ob_plane_014.location = (49.23, -330.2, 0.4316)
ob_plane_014.scale = (8.485, 84.85, 8.485)
ob_plane_014.lineart.crease_threshold = 0.0
ob_plane_013.location = (66.25, -330.2, 0.4316)
ob_plane_013.scale = (8.485, 84.85, 8.485)
ob_plane_013.lineart.crease_threshold = 0.0
ob_plane_012.location = (-59.55, -330.2, 0.4316)
ob_plane_012.scale = (8.485, 84.85, 8.485)
ob_plane_012.lineart.crease_threshold = 0.0
ob_plane_011.location = (-59.55, -167.6, 0.4316)
ob_plane_011.scale = (8.485, 84.85, 8.485)
ob_plane_011.lineart.crease_threshold = 0.0
ob_plane_010.location = (66.25, -167.6, 0.4316)
ob_plane_010.scale = (8.485, 84.85, 8.485)
ob_plane_010.lineart.crease_threshold = 0.0
ob_plane_009.location = (49.23, -167.6, 0.4316)
ob_plane_009.scale = (8.485, 84.85, 8.485)
ob_plane_009.lineart.crease_threshold = 0.0
ob_plane_008.location = (-46.2, -167.6, 0.4316)
ob_plane_008.scale = (8.485, 84.85, 8.485)
ob_plane_008.lineart.crease_threshold = 0.0
ob_plane_007.location = (-33.61, -167.6, 0.4316)
ob_plane_007.scale = (8.485, 84.85, 8.485)
ob_plane_007.lineart.crease_threshold = 0.0
ob_plane_006.location = (33.3, -167.6, 0.4316)
ob_plane_006.scale = (8.485, 84.85, 8.485)
ob_plane_006.lineart.crease_threshold = 0.0
ob_plane_005.location = (16.42, -167.6, 0.4316)
ob_plane_005.scale = (8.485, 84.85, 8.485)
ob_plane_005.lineart.crease_threshold = 0.0
ob_plane_004.location = (-16.78, -167.6, 0.4316)
ob_plane_004.scale = (8.485, 84.85, 8.485)
ob_plane_004.lineart.crease_threshold = 0.0
ob_plane_003.location = (16.73, 0.0, 0.4316)
ob_plane_003.scale = (8.485, 84.85, 8.485)
ob_plane_003.lineart.crease_threshold = 0.0
ob_plane_002.location = (-16.81, 0.0, 0.4316)
ob_plane_002.scale = (8.485, 84.85, 8.485)
ob_plane_002.lineart.crease_threshold = 0.0
ob_plane_001.location = (0.0, -167.6, 0.4316)
ob_plane_001.scale = (8.485, 84.85, 8.485)
ob_plane_001.lineart.crease_threshold = 0.0
ob_plane.location = (0.0, 0.0, 0.4316)
ob_plane.scale = (8.485, 84.85, 8.485)
ob_plane.lineart.crease_threshold = 0.0
ob_tirerd.location = (0.34, 0.276, 0.884)
ob_tirerd.lineart.crease_threshold = 0.0
ob_sun.location = (1.308, -1.145, 21.4)
ob_sun.lineart.crease_threshold = 0.0
ob_tirerp.location = (-0.34, 0.276, 0.884)
ob_tirerp.rotation_euler = (-7.029e-12, 0.02856, -9.578e-10)
ob_tirerp.lineart.crease_threshold = 0.0
ob_tirefd.location = (0.1102, -0.5393, 0.7355)
ob_tirefd.lineart.crease_threshold = 0.0
ob_tirefp.location = (-0.1708, -0.539, 0.736)
ob_tirefp.lineart.crease_threshold = 0.0
ob_tractor.location = (0.0, 0.0, 1.041)
ob_tractor.lineart.crease_threshold = 0.0
ob_camera.parent = ob_tractor
ob_camera.matrix_parent_inverse = Matrix(((1.0, 0.0, 0.0, -0.0), (0.0, 1.0, 0.0, -0.0), (0.0, 0.0, 1.0, -1.041), (0.0, 0.0, 0.0, 1.0)))
ob_camera.location = (-0.002158, 0.4562, 1.344)
ob_camera.rotation_euler = (1.795, -0.002499, 3.117)
ob_camera.lineart.crease_threshold = 0.0

# ---- collection membership
col_collection_1.objects.link(ob_plane_038)
col_collection_1.objects.link(ob_plane_037)
col_collection_1.objects.link(ob_plane_036)
col_collection_1.objects.link(ob_plane_035)
col_collection_1.objects.link(ob_plane_034)
col_collection_1.objects.link(ob_plane_033)
col_collection_1.objects.link(ob_plane_032)
col_collection_1.objects.link(ob_plane_031)
col_collection_1.objects.link(ob_plane_030)
col_collection_1.objects.link(ob_plane_029)
col_collection_1.objects.link(ob_plane_028)
col_collection_1.objects.link(ob_plane_027)
col_collection_1.objects.link(ob_plane_026)
col_collection_1.objects.link(ob_plane_025)
col_collection_1.objects.link(ob_plane_024)
col_collection_1.objects.link(ob_plane_023)
col_collection_1.objects.link(ob_plane_022)
col_collection_1.objects.link(ob_plane_021)
col_collection_1.objects.link(ob_plane_020)
col_collection_1.objects.link(ob_plane_019)
col_collection_1.objects.link(ob_plane_018)
col_collection_1.objects.link(ob_plane_017)
col_collection_1.objects.link(ob_plane_016)
col_collection_1.objects.link(ob_plane_015)
col_collection_1.objects.link(ob_plane_014)
col_collection_1.objects.link(ob_plane_013)
col_collection_1.objects.link(ob_plane_012)
col_collection_1.objects.link(ob_plane_011)
col_collection_1.objects.link(ob_plane_010)
col_collection_1.objects.link(ob_plane_009)
col_collection_1.objects.link(ob_plane_008)
col_collection_1.objects.link(ob_plane_007)
col_collection_1.objects.link(ob_plane_006)
col_collection_1.objects.link(ob_plane_005)
col_collection_1.objects.link(ob_plane_004)
col_collection_1.objects.link(ob_plane_003)
col_collection_1.objects.link(ob_plane_002)
col_collection_1.objects.link(ob_plane_001)
col_collection_1.objects.link(ob_plane)
col_collection_1.objects.link(ob_tirerd)
col_collection_1.objects.link(ob_sun)
col_collection_1.objects.link(ob_tirerp)
col_collection_1.objects.link(ob_tirefd)
col_collection_1.objects.link(ob_tirefp)
col_collection_1.objects.link(ob_tractor)
col_collection_1.objects.link(ob_camera)

# ---- scene / render settings (as saved in the file)
scene.camera = ob_camera
scene.frame_start = 1; scene.frame_end = 250; scene.frame_set(1)
scene.render.engine = 'BLENDER_EEVEE_NEXT'
scene.render.image_settings.color_mode = 'RGB'
scene.render.image_settings.compression = 90
scene.render.resolution_percentage = 50
scene.render.dither_intensity = 0.0
scene.render.bake_margin = 2
scene.render.bake_bias = 0.0
scene.cycles.use_denoising = False
scene.cycles.samples = 10
scene.cycles.sampling_pattern = 'TABULATED_SOBOL'
scene.cycles.light_sampling_threshold = 0.0
scene.cycles.use_adaptive_sampling = False
scene.cycles.use_light_tree = False
scene.cycles.blur_glossy = 0.0
scene.cycles.volume_bounces = 1
scene.cycles.pixel_filter_type = 'GAUSSIAN'
scene.cycles.sample_clamp_indirect = 0.0
scene.view_settings.view_transform = 'Standard'
bpy.context.view_layer.update()
